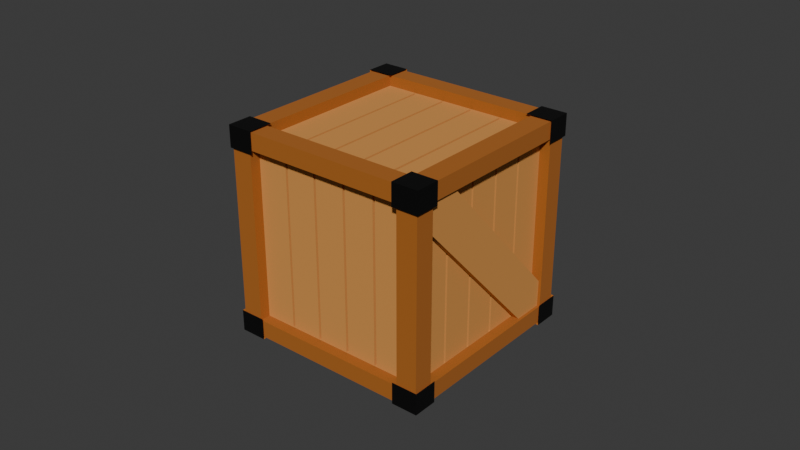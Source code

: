 # Source: CAIXAS.blend  (saved by Blender 4.4.30; exported with 4.5.12 LTS)
import bpy
from mathutils import Matrix  # noqa: F401  (used for matrix-valued properties, if any)

bpy.ops.wm.read_factory_settings(use_empty=True)
scene = bpy.context.scene
scene.name = 'Scene'

# ---- collections
col_bau_de_madeira = bpy.data.collections.new('BAU DE MADEIRA'); scene.collection.children.link(col_bau_de_madeira)

# ---- materials (node trees are filled in below, after node groups)
mat_material_002 = bpy.data.materials.new('Material.002')
mat_material_001 = bpy.data.materials.new('Material.001')
mat_material_005 = bpy.data.materials.new('Material.005')

# ---- material node trees
mat_material_002.use_nodes = True; mat_material_002.node_tree.nodes.clear()
_N = mat_material_002.node_tree.nodes; _L = mat_material_002.node_tree.links
n0 = _N.new('ShaderNodeBsdfPrincipled'); n0.name = 'Principled BSDF'; n0.location = (10, 300)
n0.inputs[0].default_value = (0.6845, 0.2985, 0.06947, 1.0)
n0.inputs[2].default_value = 1.0
n1 = _N.new('ShaderNodeOutputMaterial'); n1.name = 'Material Output'; n1.location = (300, 300)
_L.new(n0.outputs[0], n1.inputs[0])
n1.is_active_output = True
mat_material_001.use_nodes = True; mat_material_001.node_tree.nodes.clear()
_N = mat_material_001.node_tree.nodes; _L = mat_material_001.node_tree.links
n0 = _N.new('ShaderNodeBsdfPrincipled'); n0.name = 'Principled BSDF'; n0.location = (10, 300)
n0.inputs[0].default_value = (0.4188, 0.1291, 0.01521, 1.0)
n0.inputs[2].default_value = 1.0
n1 = _N.new('ShaderNodeOutputMaterial'); n1.name = 'Material Output'; n1.location = (300, 300)
_L.new(n0.outputs[0], n1.inputs[0])
n1.is_active_output = True
mat_material_005.use_nodes = True; mat_material_005.node_tree.nodes.clear()
_N = mat_material_005.node_tree.nodes; _L = mat_material_005.node_tree.links
n0 = _N.new('ShaderNodeBsdfPrincipled'); n0.name = 'Principled BSDF'; n0.location = (10, 300)
n0.inputs[0].default_value = (0.0, 0.0, 0.0, 1.0)
n1 = _N.new('ShaderNodeOutputMaterial'); n1.name = 'Material Output'; n1.location = (300, 300)
_L.new(n0.outputs[0], n1.inputs[0])
n1.is_active_output = True

# ---- world
world_world = bpy.data.worlds.new('World'); scene.world = world_world
world_world.use_nodes = True; world_world.node_tree.nodes.clear()
_N = world_world.node_tree.nodes; _L = world_world.node_tree.links
n0 = _N.new('ShaderNodeOutputWorld'); n0.name = 'World Output'; n0.location = (300, 300)
n1 = _N.new('ShaderNodeBackground'); n1.name = 'Background'; n1.location = (10, 300)
n1.inputs[0].default_value = (0.05088, 0.05088, 0.05088, 1.0)
_L.new(n1.outputs[0], n0.inputs[0])
n0.is_active_output = True
world_world.color = (0.05088, 0.05088, 0.05088)
world_world.sun_shadow_jitter_overblur = 0.0

# ---- meshes
me_cube_006 = bpy.data.meshes.new('Cube.006')
me_cube_006.from_pydata([(-0.8946, 0.01608, -0.8109), (-0.8946, -0.01793, 0.8099), (-0.8946, 0.1451, -0.6793), (-0.8946, -0.1439, -0.667), (-0.8946, -0.1507, 0.6724), (-0.8946, 0.1462, 0.6635), (-0.8946, 0.01608, -0.8109), (-0.8946, -0.01793, 0.8099), (-0.8946, 0.1451, -0.6793), (-0.8946, -0.1439, -0.667), (-0.8946, -0.1507, 0.6724), (-0.8946, 0.1462, 0.6635), (-0.9584, 0.01608, -0.8109), (-0.9584, -0.01793, 0.8099), (-0.9584, 0.1451, -0.6793), (-0.9584, -0.1439, -0.667), (-0.9584, -0.1507, 0.6724), (-0.9584, 0.1462, 0.6635), (0.7955, 0.03623, -0.9869), (-0.7974, 0.03623, -0.9869), (-0.7974, 1.022, 0.03504), (0.7955, 1.022, 0.03504), (-0.7974, -1.022, -0.03483), (0.7955, -1.022, -0.03483), (0.7955, -0.03613, 0.9871), (-0.7974, -0.03613, 0.9871), (-1.001, -0.06447, -0.8963), (-1.001, -0.9214, -0.1254), (-1.001, 0.06456, 0.8965), (-1.001, 0.9215, 0.1256), (0.999, -0.9214, -0.1254), (0.999, -0.06447, -0.8963), (0.999, 0.9215, 0.1256), (0.999, 0.06456, 0.8965), (0.7955, 0.9215, 0.1256), (0.7955, 0.06456, 0.8965), (-0.7974, 0.9215, 0.1256), (-0.7974, 0.06456, 0.8965), (-0.7974, -0.06447, -0.8963), (-0.7974, -0.9214, -0.1254), (0.7955, -0.06447, -0.8963), (0.7955, -0.9214, -0.1254), (-1.001, -0.9395, 0.05079), (-1.001, -0.1187, 0.9014), (-1.001, 0.9396, -0.05058), (-1.001, 0.1188, -0.9012), (0.999, 0.9396, -0.05058), (0.999, 0.1188, -0.9012), (0.999, -0.1187, 0.9014), (0.999, -0.9395, 0.05079), (0.7955, -0.1187, 0.9014), (0.7955, -0.9395, 0.05079), (-0.7974, -0.1187, 0.9014), (-0.7974, -0.9395, 0.05079), (-0.7974, 0.9396, -0.05058), (-0.7974, 0.1188, -0.9012), (0.7955, 0.9396, -0.05058), (0.7955, 0.1188, -0.9012), (0.999, 0.8389, 0.04), (0.999, 0.01814, -0.8106), (0.999, -0.01805, 0.8109), (0.999, -0.8388, -0.03979), (-1.001, -0.01805, 0.8109), (-1.001, -0.8388, -0.03979), (-1.001, 0.8389, 0.04), (-1.001, 0.01814, -0.8106), (0.7955, 0.9215, 0.1256), (0.7955, 0.06456, 0.8965), (-0.7974, 0.9215, 0.1256), (-0.7974, 0.06456, 0.8965), (-0.7974, -0.06447, -0.8963), (-0.7974, -0.9214, -0.1254), (0.7955, -0.06447, -0.8963), (0.7955, -0.9214, -0.1254), (0.7955, -0.1187, 0.9014), (0.7955, -0.9395, 0.05079), (-0.7974, -0.1187, 0.9014), (-0.7974, -0.9395, 0.05079), (-0.7974, 0.9396, -0.05058), (-0.7974, 0.1188, -0.9012), (0.7955, 0.9396, -0.05058), (0.7955, 0.1188, -0.9012), (0.999, 0.8389, 0.04), (0.999, 0.01814, -0.8106), (0.999, -0.01805, 0.8109), (0.999, -0.8388, -0.03979), (-1.001, -0.01805, 0.8109), (-1.001, -0.8388, -0.03979), (-1.001, 0.8389, 0.04), (-1.001, 0.01814, -0.8106), (0.7955, 0.8705, 0.07274), (0.7955, 0.01354, 0.8436), (-0.7974, 0.8705, 0.07274), (-0.7974, 0.01354, 0.8436), (-0.7974, -0.01344, -0.8434), (-0.7974, -0.8704, -0.07253), (0.7955, -0.01344, -0.8434), (0.7955, -0.8704, -0.07253), (0.7955, -0.06398, 0.8522), (0.7955, -0.8847, 0.001525), (-0.7974, -0.06398, 0.8522), (-0.7974, -0.8847, 0.001525), (-0.7974, 0.8848, -0.001316), (-0.7974, 0.06407, -0.852), (0.7955, 0.8848, -0.001316), (0.7955, 0.06407, -0.852), (0.8955, 0.8389, 0.04), (0.8955, 0.01814, -0.8106), (0.8955, -0.01805, 0.8109), (0.8955, -0.8388, -0.03979), (-0.8974, -0.01805, 0.8109), (-0.8974, -0.8388, -0.03979), (-0.8974, 0.8389, 0.04), (-0.8974, 0.01814, -0.8106), (-1.001, -0.9214, -0.1254), (-1.001, -0.1187, 0.9014), (-1.001, 0.9215, 0.1256), (-1.001, 0.1188, -0.9012), (-0.7974, 0.03623, -0.9869), (0.7955, 1.022, 0.03504), (0.999, 0.1188, -0.9012), (0.999, -0.06447, -0.8963), (0.999, 0.06456, 0.8965), (0.999, -0.9395, 0.05079), (0.7955, -1.022, -0.03483), (-0.7974, -0.03613, 0.9871), (0.7955, 0.03623, -0.9869), (-0.7974, 1.022, 0.03504), (-0.7974, -1.022, -0.03483), (0.7955, -0.03613, 0.9871), (0.7955, 0.06456, 0.8965), (-0.7974, 0.06456, 0.8965), (-0.7974, -0.9214, -0.1254), (0.7955, -0.9214, -0.1254), (0.7955, -0.9395, 0.05079), (-0.7974, -0.9395, 0.05079), (-0.7974, 0.1188, -0.9012), (0.7955, 0.1188, -0.9012), (-1.001, -0.06447, -0.8963), (-1.001, 0.06456, 0.8965), (0.999, -0.9214, -0.1254), (0.999, 0.9215, 0.1256), (0.7955, 0.9215, 0.1256), (-0.7974, 0.9215, 0.1256), (-0.7974, -0.06447, -0.8963), (0.7955, -0.06447, -0.8963), (0.999, 0.01814, -0.8106), (0.999, -0.8388, -0.03979), (-1.001, -0.8388, -0.03979), (-1.001, 0.01814, -0.8106), (-1.001, -0.9395, 0.05079), (-1.001, 0.9396, -0.05058), (0.999, 0.9396, -0.05058), (0.999, -0.1187, 0.9014), (0.7955, -0.1187, 0.9014), (-0.7974, -0.1187, 0.9014), (-0.7974, 0.9396, -0.05058), (0.7955, 0.9396, -0.05058), (0.999, 0.8389, 0.04), (0.999, -0.01805, 0.8109), (-1.001, -0.01805, 0.8109), (-1.001, 0.8389, 0.04), (-1.001, -0.9214, -0.1254), (-1.001, -0.1187, 0.9014), (-1.001, 0.1188, -0.9012), (-1.001, 0.9215, 0.1256), (-1.001, 0.1188, -0.9012), (-1.001, 0.9215, 0.1256), (-0.7974, 0.03623, -0.9869), (0.7955, 1.022, 0.03504), (0.999, 0.1188, -0.9012), (-1.001, -0.1187, 0.9014), (0.999, -0.06447, -0.8963), (0.999, 0.06456, 0.8965), (0.999, -0.9395, 0.05079), (-1.001, -0.9214, -0.1254), (0.7955, -1.022, -0.03483), (-0.7974, -0.03613, 0.9871), (0.7955, 0.03623, -0.9869), (-0.7974, 1.022, 0.03504), (-0.7974, -1.022, -0.03483), (0.7955, -0.03613, 0.9871), (0.7955, 0.06456, 0.8965), (-0.7974, 0.06456, 0.8965), (-0.7974, -0.9214, -0.1254), (0.7955, -0.9214, -0.1254), (0.7955, -0.9395, 0.05079), (-0.7974, -0.9395, 0.05079), (-0.7974, 0.1188, -0.9012), (0.7955, 0.1188, -0.9012), (-1.001, -0.06447, -0.8963), (-1.001, 0.06456, 0.8965), (0.999, -0.9214, -0.1254), (0.999, 0.9215, 0.1256), (0.7955, 0.9215, 0.1256), (-0.7974, 0.9215, 0.1256), (-0.7974, -0.06447, -0.8963), (0.7955, -0.06447, -0.8963), (0.999, 0.01814, -0.8106), (0.999, -0.8388, -0.03979), (-1.001, -0.8388, -0.03979), (-1.001, 0.01814, -0.8106), (-1.001, -0.9395, 0.05079), (-1.001, 0.9396, -0.05058), (0.999, 0.9396, -0.05058), (0.999, -0.1187, 0.9014), (0.7955, -0.1187, 0.9014), (-0.7974, -0.1187, 0.9014), (-0.7974, 0.9396, -0.05058), (0.7955, 0.9396, -0.05058), (0.999, 0.8389, 0.04), (0.999, -0.01805, 0.8109), (-1.001, -0.01805, 0.8109), (-1.001, 0.8389, 0.04), (-1.001, -0.9214, -0.1254), (-1.019, 0.03779, -1.002), (-1.001, -0.1187, 0.9014), (-1.019, 0.1419, -0.8942), (-1.001, 0.9215, 0.1256), (-1.019, 1.038, 0.03461), (-1.001, 0.1188, -0.9012), (-1.019, 0.9112, 0.1487), (-0.7974, 0.03623, -0.9869), (0.7955, 1.022, 0.03504), (-1.019, -0.0377, 1.002), (0.999, 0.1188, -0.9012), (-1.019, -0.1418, 0.8944), (0.999, -0.06447, -0.8963), (0.999, 0.06456, 0.8965), (-1.019, -1.038, -0.0344), (0.999, -0.9395, 0.05079), (-1.019, -0.9111, -0.1485), (0.7955, -1.022, -0.03483), (-0.7974, -0.03613, 0.9871), (0.7955, 0.03623, -0.9869), (-0.7974, 1.022, 0.03504), (-0.7974, -1.022, -0.03483), (0.7955, -0.03613, 0.9871), (0.7955, 0.06456, 0.8965), (-0.7974, 0.06456, 0.8965), (-0.7974, -0.9214, -0.1254), (0.7955, -0.9214, -0.1254), (0.7955, -0.9395, 0.05079), (-0.7974, -0.9395, 0.05079), (-0.7974, 0.1188, -0.9012), (0.7955, 0.1188, -0.9012), (-1.001, -0.06447, -0.8963), (-1.001, 0.06456, 0.8965), (0.999, -0.9214, -0.1254), (0.999, 0.9215, 0.1256), (0.7955, 0.9215, 0.1256), (-0.7974, 0.9215, 0.1256), (-0.7974, -0.06447, -0.8963), (0.7955, -0.06447, -0.8963), (0.999, 0.01814, -0.8106), (0.999, -0.8388, -0.03979), (-1.001, -0.8388, -0.03979), (-1.001, 0.01814, -0.8106), (-1.001, -0.9395, 0.05079), (-1.001, 0.9396, -0.05058), (0.999, 0.9396, -0.05058), (0.999, -0.1187, 0.9014), (0.7955, -0.1187, 0.9014), (-0.7974, -0.1187, 0.9014), (-0.7974, 0.9396, -0.05058), (0.7955, 0.9396, -0.05058), (0.999, 0.8389, 0.04), (0.999, -0.01805, 0.8109), (-1.001, -0.01805, 0.8109), (-1.001, 0.8389, 0.04), (-0.7974, 0.03623, -0.9869), (0.7955, 1.022, 0.03504), (0.999, 0.1188, -0.9012), (0.999, -0.06447, -0.8963), (0.999, 0.06456, 0.8965), (0.999, -0.9395, 0.05079), (0.7955, -1.022, -0.03483), (-0.7974, -0.03613, 0.9871), (0.7955, 0.03623, -0.9869), (-0.7974, 1.022, 0.03504), (-0.7974, -1.022, -0.03483), (0.7955, -0.03613, 0.9871), (0.7955, 0.06456, 0.8965), (-0.7974, 0.06456, 0.8965), (-0.7974, -0.9214, -0.1254), (0.7955, -0.9214, -0.1254), (0.7955, -0.9395, 0.05079), (-0.7974, -0.9395, 0.05079), (-0.7974, 0.1188, -0.9012), (0.7955, 0.1188, -0.9012), (-1.001, -0.06447, -0.8963), (-1.001, 0.06456, 0.8965), (0.999, -0.9214, -0.1254), (0.999, 0.9215, 0.1256), (0.7955, 0.9215, 0.1256), (-0.7974, 0.9215, 0.1256), (-0.7974, -0.06447, -0.8963), (0.7955, -0.06447, -0.8963), (0.999, 0.01814, -0.8106), (0.999, -0.8388, -0.03979), (-1.001, -0.8388, -0.03979), (-1.001, 0.01814, -0.8106), (-1.001, -0.9395, 0.05079), (-1.001, 0.9396, -0.05058), (0.999, 0.9396, -0.05058), (0.999, -0.1187, 0.9014), (0.7955, -0.1187, 0.9014), (-0.7974, -0.1187, 0.9014), (-0.7974, 0.9396, -0.05058), (0.7955, 0.9396, -0.05058), (0.999, 0.8389, 0.04), (0.999, -0.01805, 0.8109), (-1.001, -0.01805, 0.8109), (-1.001, 0.8389, 0.04), (-0.7621, 0.03779, -1.002), (0.7602, 1.038, 0.03461), (1.017, 1.038, 0.03461), (1.017, 0.1419, -0.8942), (1.017, 0.03779, -1.002), (1.017, -0.08908, -0.888), (1.017, 0.08918, 0.8882), (1.017, -0.0377, 1.002), (1.017, -0.9339, 0.07348), (1.017, -1.038, -0.0344), (0.7602, -1.038, -0.0344), (-0.7621, -0.0377, 1.002), (0.7602, 0.03779, -1.002), (-0.7621, 1.038, 0.03461), (-0.7621, -1.038, -0.0344), (0.7602, -0.0377, 1.002), (0.7602, 0.08918, 0.8882), (-0.7621, 0.08918, 0.8882), (-0.7621, -0.9111, -0.1485), (0.7602, -0.9111, -0.1485), (0.7602, -0.9339, 0.07348), (-0.7621, -0.9339, 0.07348), (-0.7621, 0.1419, -0.8942), (0.7602, 0.1419, -0.8942), (-1.019, -0.08908, -0.888), (-1.019, 0.08918, 0.8882), (1.017, -0.9111, -0.1485), (1.017, 0.9112, 0.1487), (0.7602, 0.9112, 0.1487), (-0.7621, 0.9112, 0.1487), (-0.7621, -0.08908, -0.888), (0.7602, -0.08908, -0.888), (1.017, 0.01501, -0.7801), (1.017, -0.807, -0.04065), (-1.019, -0.807, -0.04065), (-1.019, 0.01501, -0.7801), (-1.019, -0.9339, 0.07348), (-1.019, 0.934, -0.07327), (1.017, 0.934, -0.07327), (1.017, -0.1418, 0.8944), (0.7602, -0.1418, 0.8944), (-0.7621, -0.1418, 0.8944), (-0.7621, 0.934, -0.07327), (0.7602, 0.934, -0.07327), (1.017, 0.8071, 0.04086), (1.017, -0.01492, 0.7803), (-1.019, -0.01492, 0.7803), (-1.019, 0.8071, 0.04086), (0.7955, 0.8705, 0.07274), (0.7955, 0.01354, 0.8436), (-0.7974, 0.8705, 0.07274), (-0.7974, 0.01354, 0.8436), (-0.7974, -0.01344, -0.8434), (-0.7974, -0.8704, -0.07253), (0.7955, -0.01344, -0.8434), (0.7955, -0.8704, -0.07253), (0.7955, -0.06398, 0.8522), (0.7955, -0.8847, 0.001525), (-0.7974, -0.06398, 0.8522), (-0.7974, -0.8847, 0.001525), (-0.7974, 0.8848, -0.001316), (-0.7974, 0.06407, -0.852), (0.7955, 0.8848, -0.001316), (0.7955, 0.06407, -0.852), (0.8955, 0.8389, 0.04), (0.8955, 0.01814, -0.8106), (0.8955, -0.01805, 0.8109), (0.8955, -0.8388, -0.03979), (-0.8974, -0.01805, 0.8109), (-0.8974, -0.8388, -0.03979), (-0.8974, 0.8389, 0.04), (-0.8974, 0.01814, -0.8106), (-0.4908, 0.8705, 0.07274), (-0.4669, 0.8705, 0.07274), (-0.1722, 0.8705, 0.07274), (-0.1483, 0.8705, 0.07274), (0.1464, 0.8705, 0.07274), (0.1703, 0.8705, 0.07274), (0.465, 0.8705, 0.07274), (0.4888, 0.8705, 0.07274), (-0.4669, 0.01354, 0.8436), (-0.4908, 0.01354, 0.8436), (-0.1483, 0.01354, 0.8436), (-0.1722, 0.01354, 0.8436), (0.1703, 0.01354, 0.8436), (0.1464, 0.01354, 0.8436), (0.4888, 0.01354, 0.8436), (0.465, 0.01354, 0.8436), (0.4888, -0.8847, 0.001525), (0.465, -0.8847, 0.001525), (0.1703, -0.8847, 0.001525), (0.1464, -0.8847, 0.001525), (-0.1483, -0.8847, 0.001525), (-0.1722, -0.8847, 0.001525), (-0.4669, -0.8847, 0.001525), (-0.4908, -0.8847, 0.001525), (0.465, -0.06398, 0.8522), (0.4888, -0.06398, 0.8522), (0.1464, -0.06398, 0.8522), (0.1703, -0.06398, 0.8522), (-0.1722, -0.06398, 0.8522), (-0.1483, -0.06398, 0.8522), (-0.4908, -0.06398, 0.8522), (-0.4669, -0.06398, 0.8522), (0.8955, -0.1469, -0.6622), (0.8955, -0.1596, -0.6508), (0.8955, -0.3183, -0.508), (0.8955, -0.3309, -0.4966), (0.8955, -0.4897, -0.3538), (0.8955, -0.5023, -0.3424), (0.8955, -0.6611, -0.1996), (0.8955, -0.6737, -0.1883), (0.8955, 0.6612, 0.1999), (0.8955, 0.6738, 0.1885), (0.8955, 0.4898, 0.354), (0.8955, 0.5024, 0.3427), (0.8955, 0.3184, 0.5082), (0.8955, 0.331, 0.4968), (0.8955, 0.147, 0.6624), (0.8955, 0.1597, 0.651), (-0.4908, 0.06407, -0.852), (-0.4669, 0.06407, -0.852), (-0.1722, 0.06407, -0.852), (-0.1483, 0.06407, -0.852), (0.1464, 0.06407, -0.852), (0.1703, 0.06407, -0.852), (0.465, 0.06407, -0.852), (0.4888, 0.06407, -0.852), (-0.4669, 0.8848, -0.001316), (-0.4908, 0.8848, -0.001316), (-0.1483, 0.8848, -0.001316), (-0.1722, 0.8848, -0.001316), (0.1703, 0.8848, -0.001316), (0.1464, 0.8848, -0.001316), (0.4888, 0.8848, -0.001316), (0.465, 0.8848, -0.001316), (-0.8974, -0.6737, -0.1883), (-0.8974, -0.6611, -0.1996), (-0.8974, -0.5023, -0.3424), (-0.8974, -0.4897, -0.3538), (-0.8974, -0.3309, -0.4966), (-0.8974, -0.3183, -0.508), (-0.8974, -0.1596, -0.6508), (-0.8974, -0.1469, -0.6622), (-0.8974, 0.1597, 0.651), (-0.8974, 0.147, 0.6624), (-0.8974, 0.331, 0.4968), (-0.8974, 0.3184, 0.5082), (-0.8974, 0.5024, 0.3427), (-0.8974, 0.4898, 0.354), (-0.8974, 0.6738, 0.1885), (-0.8974, 0.6612, 0.1999), (0.4888, -0.01344, -0.8434), (0.465, -0.01344, -0.8434), (0.1703, -0.01344, -0.8434), (0.1464, -0.01344, -0.8434), (-0.1483, -0.01344, -0.8434), (-0.1722, -0.01344, -0.8434), (-0.4669, -0.01344, -0.8434), (-0.4908, -0.01344, -0.8434), (0.465, -0.8704, -0.07253), (0.4888, -0.8704, -0.07253), (0.1464, -0.8704, -0.07253), (0.1703, -0.8704, -0.07253), (-0.1722, -0.8704, -0.07253), (-0.1483, -0.8704, -0.07253), (-0.4908, -0.8704, -0.07253), (-0.4669, -0.8704, -0.07253), (0.4888, 0.8527, 0.05436), (0.465, 0.8527, 0.05436), (0.465, -0.004192, 0.8252), (0.4888, -0.004192, 0.8252), (0.1703, 0.8527, 0.05436), (0.1464, 0.8527, 0.05436), (0.1464, -0.004192, 0.8252), (0.1703, -0.004192, 0.8252), (-0.1483, 0.8527, 0.05436), (-0.1722, 0.8527, 0.05436), (-0.1722, -0.004192, 0.8252), (-0.1483, -0.004192, 0.8252), (-0.4669, 0.8527, 0.05436), (-0.4908, 0.8527, 0.05436), (-0.4908, -0.004192, 0.8252), (-0.4669, -0.004192, 0.8252), (0.4888, -0.04495, 0.8351), (0.465, -0.04495, 0.8351), (0.465, -0.8657, -0.0156), (0.4888, -0.8657, -0.0156), (0.1703, -0.04495, 0.8351), (0.1464, -0.04495, 0.8351), (0.1464, -0.8657, -0.0156), (0.1703, -0.8657, -0.0156), (-0.1483, -0.04495, 0.8351), (-0.1722, -0.04495, 0.8351), (-0.1722, -0.8657, -0.0156), (-0.1483, -0.8657, -0.0156), (-0.4669, -0.04495, 0.8351), (-0.4908, -0.04495, 0.8351), (-0.4908, -0.8657, -0.0156), (-0.4669, -0.8657, -0.0156), (0.8596, 0.6738, 0.1885), (0.8596, 0.6612, 0.1999), (0.8596, -0.1596, -0.6508), (0.8596, -0.1469, -0.6622), (0.8596, 0.5024, 0.3427), (0.8596, 0.4898, 0.354), (0.8596, -0.3309, -0.4966), (0.8596, -0.3183, -0.508), (0.8596, 0.331, 0.4968), (0.8596, 0.3184, 0.5082), (0.8596, -0.5023, -0.3424), (0.8596, -0.4897, -0.3538), (0.8596, 0.1597, 0.651), (0.8596, 0.147, 0.6624), (0.8596, -0.6737, -0.1883), (0.8596, -0.6611, -0.1996), (-0.4908, 0.8658, 0.0158), (-0.4669, 0.8658, 0.0158), (-0.4669, 0.04504, -0.8348), (-0.4908, 0.04504, -0.8348), (-0.1722, 0.8658, 0.0158), (-0.1483, 0.8658, 0.0158), (-0.1483, 0.04504, -0.8348), (-0.1722, 0.04504, -0.8348), (0.1464, 0.8658, 0.0158), (0.1703, 0.8658, 0.0158), (0.1703, 0.04504, -0.8348), (0.1464, 0.04504, -0.8348), (0.465, 0.8658, 0.0158), (0.4888, 0.8658, 0.0158), (0.4888, 0.04504, -0.8348), (0.465, 0.04504, -0.8348), (-0.8615, 0.147, 0.6624), (-0.8615, 0.1597, 0.651), (-0.8615, -0.6611, -0.1996), (-0.8615, -0.6737, -0.1883), (-0.8615, 0.3184, 0.5082), (-0.8615, 0.331, 0.4968), (-0.8615, -0.4897, -0.3538), (-0.8615, -0.5023, -0.3424), (-0.8615, 0.4898, 0.354), (-0.8615, 0.5024, 0.3427), (-0.8615, -0.3183, -0.508), (-0.8615, -0.3309, -0.4966), (-0.8615, 0.6612, 0.1999), (-0.8615, 0.6738, 0.1885), (-0.8615, -0.1469, -0.6622), (-0.8615, -0.1596, -0.6508), (-0.4908, 0.004286, -0.825), (-0.4669, 0.004286, -0.825), (-0.4669, -0.8526, -0.05415), (-0.4908, -0.8526, -0.05415), (-0.1722, 0.004286, -0.825), (-0.1483, 0.004286, -0.825), (-0.1483, -0.8526, -0.05415), (-0.1722, -0.8526, -0.05415), (0.1464, 0.004286, -0.825), (0.1703, 0.004286, -0.825), (0.1703, -0.8526, -0.05415), (0.1464, -0.8526, -0.05415), (0.465, 0.004286, -0.825), (0.4888, 0.004286, -0.825), (0.4888, -0.8526, -0.05415), (0.465, -0.8526, -0.05415), (0.4888, 0.8527, 0.05436), (0.465, 0.8527, 0.05436), (0.465, -0.004192, 0.8252), (0.4888, -0.004192, 0.8252), (0.1703, 0.8527, 0.05436), (0.1464, 0.8527, 0.05436), (0.1464, -0.004192, 0.8252), (0.1703, -0.004192, 0.8252), (-0.1483, 0.8527, 0.05436), (-0.1722, 0.8527, 0.05436), (-0.1722, -0.004192, 0.8252), (-0.1483, -0.004192, 0.8252), (-0.4669, 0.8527, 0.05436), (-0.4908, 0.8527, 0.05436), (-0.4908, -0.004192, 0.8252), (-0.4669, -0.004192, 0.8252), (0.4888, -0.04495, 0.8351), (0.465, -0.04495, 0.8351), (0.465, -0.8657, -0.0156), (0.4888, -0.8657, -0.0156), (0.1703, -0.04495, 0.8351), (0.1464, -0.04495, 0.8351), (0.1464, -0.8657, -0.0156), (0.1703, -0.8657, -0.0156), (-0.1483, -0.04495, 0.8351), (-0.1722, -0.04495, 0.8351), (-0.1722, -0.8657, -0.0156), (-0.1483, -0.8657, -0.0156), (-0.4669, -0.04495, 0.8351), (-0.4908, -0.04495, 0.8351), (-0.4908, -0.8657, -0.0156), (-0.4669, -0.8657, -0.0156), (0.8596, 0.6738, 0.1885), (0.8596, 0.6612, 0.1999), (0.8596, -0.1596, -0.6508), (0.8596, -0.1469, -0.6622), (0.8596, 0.5024, 0.3427), (0.8596, 0.4898, 0.354), (0.8596, -0.3309, -0.4966), (0.8596, -0.3183, -0.508), (0.8596, 0.331, 0.4968), (0.8596, 0.3184, 0.5082), (0.8596, -0.5023, -0.3424), (0.8596, -0.4897, -0.3538), (0.8596, 0.1597, 0.651), (0.8596, 0.147, 0.6624), (0.8596, -0.6737, -0.1883), (0.8596, -0.6611, -0.1996), (-0.4908, 0.8658, 0.0158), (-0.4669, 0.8658, 0.0158), (-0.4669, 0.04504, -0.8348), (-0.4908, 0.04504, -0.8348), (-0.1722, 0.8658, 0.0158), (-0.1483, 0.8658, 0.0158), (-0.1483, 0.04504, -0.8348), (-0.1722, 0.04504, -0.8348), (0.1464, 0.8658, 0.0158), (0.1703, 0.8658, 0.0158), (0.1703, 0.04504, -0.8348), (0.1464, 0.04504, -0.8348), (0.465, 0.8658, 0.0158), (0.4888, 0.8658, 0.0158), (0.4888, 0.04504, -0.8348), (0.465, 0.04504, -0.8348), (-0.8615, 0.147, 0.6624), (-0.8615, 0.1597, 0.651), (-0.8615, -0.6611, -0.1996), (-0.8615, -0.6737, -0.1883), (-0.8615, 0.3184, 0.5082), (-0.8615, 0.331, 0.4968), (-0.8615, -0.4897, -0.3538), (-0.8615, -0.5023, -0.3424), (-0.8615, 0.4898, 0.354), (-0.8615, 0.5024, 0.3427), (-0.8615, -0.3183, -0.508), (-0.8615, -0.3309, -0.4966), (-0.8615, 0.6612, 0.1999), (-0.8615, 0.6738, 0.1885), (-0.8615, -0.1469, -0.6622), (-0.8615, -0.1596, -0.6508), (-0.4908, 0.004286, -0.825), (-0.4669, 0.004286, -0.825), (-0.4669, -0.8526, -0.05415), (-0.4908, -0.8526, -0.05415), (-0.1722, 0.004286, -0.825), (-0.1483, 0.004286, -0.825), (-0.1483, -0.8526, -0.05415), (-0.1722, -0.8526, -0.05415), (0.1464, 0.004286, -0.825), (0.1703, 0.004286, -0.825), (0.1703, -0.8526, -0.05415), (0.1464, -0.8526, -0.05415), (0.465, 0.004286, -0.825), (0.4888, 0.004286, -0.825), (0.4888, -0.8526, -0.05415), (0.465, -0.8526, -0.05415), (0.9718, 0.01608, -0.8109), (0.9718, -0.01793, 0.8099), (0.9718, 0.1451, -0.6793), (0.9718, -0.1439, -0.667), (0.9718, -0.1507, 0.6724), (0.9718, 0.1462, 0.6635), (0.9718, 0.01608, -0.8109), (0.9718, -0.01793, 0.8099), (0.9718, 0.1451, -0.6793), (0.9718, -0.1439, -0.667), (0.9718, -0.1507, 0.6724), (0.9718, 0.1462, 0.6635), (0.9081, 0.01608, -0.8109), (0.9081, -0.01793, 0.8099), (0.9081, 0.1451, -0.6793), (0.9081, -0.1439, -0.667), (0.9081, -0.1507, 0.6724), (0.9081, 0.1462, 0.6635)], [], [(5, 1, 4), (0, 2, 3), (2, 5, 4, 3), (4, 1, 7, 10), (1, 5, 11, 7), (0, 3, 9, 6), (5, 2, 8, 11), (3, 4, 10, 9), (2, 0, 6, 8), (7, 11, 17, 13), (6, 9, 15, 12), (8, 6, 12, 14), (10, 7, 13, 16), (9, 10, 16, 15), (11, 8, 14, 17), (14, 12, 15, 16, 13, 17), (51, 23, 124, 134), (58, 46, 152, 158), (57, 47, 120, 137), (34, 32, 141, 142), (23, 41, 133, 124), (47, 59, 146, 120), (21, 34, 142, 119), (35, 37, 25, 24), (48, 60, 159, 153), (39, 41, 23, 22), (32, 58, 158, 141), (50, 24, 25, 52), (39, 22, 128, 132), (54, 20, 21, 56), (19, 18, 40, 38), (62, 64, 88, 86), (61, 49, 123, 147), (26, 38, 39, 27), (21, 20, 36, 34), (57, 55, 79, 81), (25, 37, 131, 125), (32, 34, 35, 33), (43, 52, 155, 115), (36, 29, 28, 37), (56, 21, 119, 157), (40, 31, 30, 41), (27, 39, 132, 114), (58, 32, 33, 60), (35, 24, 129, 130), (62, 28, 29, 64), (27, 63, 65, 26), (59, 58, 82, 83), (62, 43, 115, 160), (42, 43, 62, 63), (31, 59, 61, 30), (65, 63, 87, 89), (53, 42, 150, 135), (47, 46, 58, 59), (19, 55, 57, 18), (51, 50, 74, 75), (38, 26, 138, 144), (45, 44, 54, 55), (23, 51, 53, 22), (36, 37, 69, 68), (42, 63, 148, 150), (49, 48, 50, 51), (26, 65, 149, 138), (53, 52, 43, 42), (50, 48, 153, 154), (61, 60, 48, 49), (20, 54, 156, 127), (57, 56, 46, 47), (63, 27, 114, 148), (65, 64, 44, 45), (87, 86, 110, 111), (78, 80, 104, 102), (66, 68, 92, 90), (84, 85, 109, 108), (81, 79, 103, 105), (73, 71, 95, 97), (34, 36, 68, 66), (39, 38, 70, 71), (54, 56, 80, 78), (52, 53, 77, 76), (37, 35, 67, 69), (60, 61, 85, 84), (40, 41, 73, 72), (55, 54, 78, 79), (61, 59, 83, 85), (63, 62, 86, 87), (38, 40, 72, 70), (53, 51, 75, 77), (35, 34, 66, 67), (58, 60, 84, 82), (41, 39, 71, 73), (50, 52, 76, 74), (56, 57, 81, 80), (64, 65, 89, 88), (69, 67, 91, 93), (77, 75, 99, 101), (67, 66, 90, 91), (88, 89, 113, 112), (75, 74, 98, 99), (74, 76, 100, 98), (68, 69, 93, 92), (89, 87, 111, 113), (76, 77, 101, 100), (71, 70, 94, 95), (86, 88, 112, 110), (79, 78, 102, 103), (72, 73, 97, 96), (85, 83, 107, 109), (80, 81, 105, 104), (70, 72, 96, 94), (82, 84, 108, 106), (83, 82, 106, 107), (159, 122, 173, 211), (147, 123, 174, 199), (133, 140, 192, 185), (141, 158, 210, 193), (115, 155, 207, 163), (121, 145, 197, 172), (157, 119, 169, 209), (135, 150, 202, 187), (131, 139, 191, 183), (127, 156, 208, 179), (126, 137, 189, 178), (154, 153, 205, 206), (116, 143, 195, 165), (155, 125, 177, 207), (136, 118, 168, 188), (123, 134, 186, 174), (122, 130, 182, 173), (129, 154, 206, 181), (128, 135, 187, 180), (156, 151, 203, 208), (142, 141, 193, 194), (134, 124, 176, 186), (117, 136, 188, 166), (114, 132, 184, 162), (33, 35, 130, 122), (60, 33, 122, 159), (46, 56, 157, 152), (36, 20, 127, 143), (22, 53, 135, 128), (29, 36, 143, 116), (65, 45, 117, 149), (55, 19, 118, 136), (37, 28, 139, 131), (28, 62, 160, 139), (44, 64, 161, 151), (19, 38, 144, 118), (45, 55, 136, 117), (18, 57, 137, 126), (31, 40, 145, 121), (24, 50, 154, 129), (54, 44, 151, 156), (41, 30, 140, 133), (64, 29, 116, 161), (40, 18, 126, 145), (59, 31, 121, 146), (52, 25, 125, 155), (30, 61, 147, 140), (49, 51, 134, 123), (166, 188, 244, 220), (162, 184, 240, 214), (176, 185, 241, 232), (210, 204, 260, 266), (196, 190, 246, 252), (184, 180, 236, 240), (170, 198, 254, 225), (197, 178, 234, 253), (203, 213, 269, 259), (177, 183, 239, 233), (212, 163, 216, 268), (168, 196, 252, 222), (201, 166, 220, 257), (190, 201, 257, 246), (182, 181, 237, 238), (202, 200, 256, 258), (195, 179, 235, 251), (204, 209, 265, 260), (200, 162, 214, 256), (213, 165, 218, 269), (169, 194, 250, 223), (189, 170, 225, 245), (192, 199, 255, 248), (191, 212, 268, 247), (146, 121, 172, 198), (153, 159, 211, 205), (139, 160, 212, 191), (140, 147, 199, 192), (137, 120, 170, 189), (119, 142, 194, 169), (161, 116, 165, 213), (148, 114, 162, 200), (152, 157, 209, 204), (143, 127, 179, 195), (150, 148, 200, 202), (130, 129, 181, 182), (138, 149, 201, 190), (149, 117, 166, 201), (118, 144, 196, 168), (160, 115, 163, 212), (125, 131, 183, 177), (151, 161, 213, 203), (145, 126, 178, 197), (120, 146, 198, 170), (132, 128, 180, 184), (144, 138, 190, 196), (158, 152, 204, 210), (124, 133, 185, 176), (225, 254, 298, 272), (253, 234, 278, 297), (259, 269, 313, 303), (233, 239, 283, 277), (268, 216, 171, 312), (222, 252, 296, 270), (257, 220, 164, 301), (246, 257, 301, 290), (238, 237, 281, 282), (258, 256, 300, 302), (251, 235, 279, 295), (260, 265, 309, 304), (256, 214, 175, 300), (269, 218, 167, 313), (223, 250, 294, 271), (245, 225, 272, 289), (248, 255, 299, 292), (247, 268, 312, 291), (261, 267, 311, 305), (254, 227, 273, 298), (267, 228, 274, 311), (255, 230, 275, 299), (241, 248, 292, 285), (249, 266, 310, 293), (186, 176, 232, 242), (194, 193, 249, 250), (208, 203, 259, 264), (180, 187, 243, 236), (181, 206, 262, 237), (173, 182, 238, 228), (174, 186, 242, 230), (188, 168, 222, 244), (207, 177, 233, 263), (165, 195, 251, 218), (206, 205, 261, 262), (178, 189, 245, 234), (179, 208, 264, 235), (183, 191, 247, 239), (187, 202, 258, 243), (209, 169, 223, 265), (172, 197, 253, 227), (163, 207, 263, 216), (193, 210, 266, 249), (185, 192, 248, 241), (199, 174, 230, 255), (211, 173, 228, 267), (198, 172, 227, 254), (205, 211, 267, 261), (282, 281, 329, 330), (302, 300, 348, 350), (295, 279, 327, 343), (304, 309, 357, 352), (300, 175, 231, 348), (313, 167, 221, 361), (271, 294, 342, 315), (289, 272, 317, 337), (292, 299, 347, 340), (291, 312, 360, 339), (305, 311, 359, 353), (298, 273, 319, 346), (311, 274, 320, 359), (299, 275, 322, 347), (285, 292, 340, 333), (293, 310, 358, 341), (171, 307, 355, 226), (273, 297, 345, 319), (309, 271, 315, 357), (287, 302, 350, 335), (283, 291, 339, 331), (279, 308, 356, 327), (278, 289, 337, 326), (306, 305, 353, 354), (240, 236, 280, 284), (252, 246, 290, 296), (266, 260, 304, 310), (232, 241, 285, 276), (214, 240, 284, 175), (220, 244, 288, 164), (242, 232, 276, 286), (250, 249, 293, 294), (264, 259, 303, 308), (236, 243, 287, 280), (237, 262, 306, 281), (228, 238, 282, 274), (230, 242, 286, 275), (244, 222, 270, 288), (263, 233, 277, 307), (218, 251, 295, 167), (262, 261, 305, 306), (234, 245, 289, 278), (235, 264, 308, 279), (239, 247, 291, 283), (243, 258, 302, 287), (265, 223, 271, 309), (227, 253, 297, 273), (216, 263, 307, 171), (361, 221, 219, 351), (357, 315, 316, 352), (359, 320, 321, 353), (355, 325, 224, 226), (333, 340, 323, 324), (331, 339, 224, 325), (320, 330, 329, 321), (231, 332, 328, 229), (353, 321, 329, 354), (351, 219, 327, 356), (215, 314, 344, 338), (316, 315, 342, 341), (327, 219, 221, 343), (326, 318, 319, 345), (352, 316, 341, 358), (226, 224, 339, 360), (229, 350, 348, 231), (318, 317, 346, 319), (215, 217, 336, 314), (323, 322, 334, 324), (328, 335, 350, 229), (340, 347, 322, 323), (326, 337, 317, 318), (338, 349, 217, 215), (290, 301, 349, 338), (301, 164, 217, 349), (270, 296, 344, 314), (312, 171, 226, 360), (277, 283, 331, 325), (303, 313, 361, 351), (297, 278, 326, 345), (272, 298, 346, 317), (284, 280, 328, 332), (296, 290, 338, 344), (310, 304, 352, 358), (276, 285, 333, 324), (175, 284, 332, 231), (164, 288, 336, 217), (286, 276, 324, 334), (294, 293, 341, 342), (308, 303, 351, 356), (280, 287, 335, 328), (281, 306, 354, 329), (274, 282, 330, 320), (275, 286, 334, 322), (288, 270, 314, 336), (307, 277, 325, 355), (167, 295, 343, 221), (468, 467, 474, 477), (388, 387, 394, 397), (466, 368, 369, 475), (375, 374, 443, 434), (383, 382, 459, 450), (379, 378, 427, 418), (371, 370, 411, 402), (362, 393, 400, 363), (392, 391, 398, 401), (390, 389, 396, 399), (403, 410, 413, 404), (405, 412, 415, 406), (407, 414, 417, 408), (409, 416, 372, 373), (419, 426, 429, 420), (421, 428, 431, 422), (423, 430, 433, 424), (425, 432, 380, 381), (435, 442, 445, 436), (437, 444, 447, 438), (439, 446, 449, 440), (441, 448, 376, 377), (451, 458, 461, 452), (453, 460, 463, 454), (455, 462, 465, 456), (457, 464, 384, 385), (366, 473, 480, 367), (472, 471, 478, 481), (470, 469, 476, 479), (424, 433, 526, 529), (462, 455, 556, 555), (413, 412, 503, 502), (425, 424, 529, 528), (463, 462, 555, 554), (402, 411, 498, 501), (432, 425, 528, 527), (452, 461, 550, 553), (403, 402, 501, 500), (433, 432, 527, 526), (453, 452, 553, 552), (410, 403, 500, 499), (422, 431, 522, 525), (460, 453, 552, 551), (474, 467, 574, 577), (411, 410, 499, 498), (423, 422, 525, 524), (461, 460, 551, 550), (475, 474, 577, 576), (394, 387, 494, 497), (430, 423, 524, 523), (450, 459, 546, 549), (466, 475, 576, 575), (395, 394, 497, 496), (386, 364, 365, 395), (535, 536, 632, 631), (561, 558, 654, 657), (482, 483, 579, 578), (508, 509, 605, 604), (534, 535, 631, 630), (560, 561, 657, 656), (507, 508, 604, 603), (533, 530, 626, 629), (559, 560, 656, 655), (506, 507, 603, 602), (532, 533, 629, 628), (558, 559, 655, 654), (505, 502, 598, 601), (531, 532, 628, 627), (557, 554, 650, 653), (504, 505, 601, 600), (530, 531, 627, 626), (556, 557, 653, 652), (503, 504, 600, 599), (529, 526, 622, 625), (555, 556, 652, 651), (502, 503, 599, 598), (528, 529, 625, 624), (554, 555, 651, 650), (412, 405, 504, 503), (455, 454, 557, 556), (443, 442, 531, 530), (405, 404, 505, 504), (454, 463, 554, 557), (442, 435, 532, 531), (404, 413, 502, 505), (465, 464, 559, 558), (435, 434, 533, 532), (415, 414, 507, 506), (464, 457, 560, 559), (434, 443, 530, 533), (414, 407, 508, 507), (457, 456, 561, 560), (445, 444, 535, 534), (407, 406, 509, 508), (393, 392, 483, 482), (456, 465, 558, 561), (444, 437, 536, 535), (406, 415, 506, 509), (392, 401, 484, 483), (473, 472, 563, 562), (437, 436, 537, 536), (417, 416, 511, 510), (401, 400, 485, 484), (472, 481, 564, 563), (436, 445, 534, 537), (416, 409, 512, 511), (400, 393, 482, 485), (481, 480, 565, 564), (447, 446, 539, 538), (409, 408, 513, 512), (391, 390, 487, 486), (480, 473, 562, 565), (446, 439, 540, 539), (408, 417, 510, 513), (390, 399, 488, 487), (471, 470, 567, 566), (439, 438, 541, 540), (427, 426, 515, 514), (399, 398, 489, 488), (470, 479, 568, 567), (438, 447, 538, 541), (426, 419, 516, 515), (398, 391, 486, 489), (479, 478, 569, 568), (449, 448, 543, 542), (419, 418, 517, 516), (389, 388, 491, 490), (478, 471, 566, 569), (448, 441, 544, 543), (418, 427, 514, 517), (388, 397, 492, 491), (469, 468, 571, 570), (441, 440, 545, 544), (429, 428, 519, 518), (397, 396, 493, 492), (468, 477, 572, 571), (440, 449, 542, 545), (428, 421, 520, 519), (396, 389, 490, 493), (477, 476, 573, 572), (459, 458, 547, 546), (421, 420, 521, 520), (387, 386, 495, 494), (476, 469, 570, 573), (458, 451, 548, 547), (420, 429, 518, 521), (386, 395, 496, 495), (467, 466, 575, 574), (451, 450, 549, 548), (431, 430, 523, 522), (579, 580, 581, 578), (583, 584, 585, 582), (587, 588, 589, 586), (591, 592, 593, 590), (595, 596, 597, 594), (599, 600, 601, 598), (603, 604, 605, 602), (607, 608, 609, 606), (611, 612, 613, 610), (615, 616, 617, 614), (619, 620, 621, 618), (623, 624, 625, 622), (627, 628, 629, 626), (631, 632, 633, 630), (635, 636, 637, 634), (639, 640, 641, 638), (643, 644, 645, 642), (647, 648, 649, 646), (651, 652, 653, 650), (655, 656, 657, 654), (659, 660, 661, 658), (663, 664, 665, 662), (667, 668, 669, 666), (671, 672, 673, 670), (509, 506, 602, 605), (483, 484, 580, 579), (562, 563, 659, 658), (536, 537, 633, 632), (510, 511, 607, 606), (484, 485, 581, 580), (563, 564, 660, 659), (537, 534, 630, 633), (511, 512, 608, 607), (485, 482, 578, 581), (564, 565, 661, 660), (538, 539, 635, 634), (512, 513, 609, 608), (486, 487, 583, 582), (565, 562, 658, 661), (539, 540, 636, 635), (513, 510, 606, 609), (487, 488, 584, 583), (566, 567, 663, 662), (540, 541, 637, 636), (514, 515, 611, 610), (488, 489, 585, 584), (567, 568, 664, 663), (541, 538, 634, 637), (515, 516, 612, 611), (489, 486, 582, 585), (568, 569, 665, 664), (542, 543, 639, 638), (516, 517, 613, 612), (490, 491, 587, 586), (569, 566, 662, 665), (543, 544, 640, 639), (517, 514, 610, 613), (491, 492, 588, 587), (570, 571, 667, 666), (544, 545, 641, 640), (518, 519, 615, 614), (492, 493, 589, 588), (571, 572, 668, 667), (545, 542, 638, 641), (519, 520, 616, 615), (493, 490, 586, 589), (572, 573, 669, 668), (546, 547, 643, 642), (520, 521, 617, 616), (494, 495, 591, 590), (573, 570, 666, 669), (547, 548, 644, 643), (521, 518, 614, 617), (495, 496, 592, 591), (574, 575, 671, 670), (548, 549, 645, 644), (522, 523, 619, 618), (496, 497, 593, 592), (575, 576, 672, 671), (549, 546, 642, 645), (523, 524, 620, 619), (497, 494, 590, 593), (576, 577, 673, 672), (550, 551, 647, 646), (524, 525, 621, 620), (498, 499, 595, 594), (577, 574, 670, 673), (551, 552, 648, 647), (525, 522, 618, 621), (499, 500, 596, 595), (552, 553, 649, 648), (526, 527, 623, 622), (500, 501, 597, 596), (553, 550, 646, 649), (527, 528, 624, 623), (501, 498, 594, 597), (679, 675, 678), (674, 676, 677), (676, 679, 678, 677), (678, 675, 681, 684), (675, 679, 685, 681), (674, 677, 683, 680), (679, 676, 682, 685), (677, 678, 684, 683), (676, 674, 680, 682), (681, 685, 691, 687), (680, 683, 689, 686), (682, 680, 686, 688), (684, 681, 687, 690), (683, 684, 690, 689), (685, 682, 688, 691), (688, 686, 689, 690, 687, 691)])
me_cube_006.polygons.foreach_set('material_index', [0, 0, 0, 0, 0, 0, 0, 0, 0, 0, 0, 0, 0, 0, 0, 0, 1, 1, 1, 1, 1, 1, 1, 1, 1, 1, 1, 1, 1, 1, 1, 1, 1, 1, 1, 1, 1, 1, 1, 1, 1, 1, 1, 1, 1, 1, 1, 1, 1, 1, 1, 1, 1, 1, 1, 1, 1, 1, 1, 1, 1, 1, 1, 1, 1, 1, 1, 1, 1, 1, 1, 1, 1, 1, 1, 1, 1, 1, 1, 1, 1, 1, 1, 1, 1, 1, 1, 1, 1, 1, 1, 1, 1, 1, 1, 1, 1, 1, 1, 1, 1, 1, 1, 1, 1, 1, 1, 1, 1, 1, 1, 1, 1, 1, 1, 1, 1, 1, 1, 1, 1, 1, 1, 1, 1, 1, 1, 1, 1, 1, 1, 1, 1, 1, 1, 1, 1, 1, 1, 1, 1, 1, 1, 1, 1, 1, 1, 1, 1, 1, 1, 1, 1, 1, 1, 1, 1, 1, 1, 1, 1, 1, 1, 1, 1, 1, 1, 1, 1, 1, 1, 1, 1, 1, 1, 1, 1, 1, 1, 1, 1, 1, 1, 1, 1, 1, 1, 1, 1, 1, 1, 1, 1, 1, 1, 1, 1, 1, 1, 1, 1, 1, 1, 1, 1, 1, 1, 1, 1, 1, 1, 1, 1, 1, 1, 1, 1, 1, 1, 1, 1, 1, 1, 1, 1, 1, 1, 1, 1, 1, 1, 1, 1, 1, 1, 1, 1, 1, 1, 1, 1, 1, 1, 1, 1, 1, 1, 1, 1, 1, 1, 1, 1, 1, 1, 1, 1, 1, 1, 1, 1, 1, 1, 1, 1, 1, 1, 1, 1, 1, 1, 1, 1, 1, 1, 1, 1, 1, 1, 1, 1, 1, 1, 1, 1, 1, 1, 1, 1, 1, 1, 1, 1, 1, 1, 1, 1, 1, 1, 1, 1, 1, 1, 1, 2, 2, 2, 2, 2, 2, 2, 2, 2, 2, 2, 2, 2, 2, 2, 2, 2, 2, 2, 2, 2, 2, 2, 2, 1, 1, 1, 1, 1, 1, 1, 1, 1, 1, 1, 1, 1, 1, 1, 1, 1, 1, 1, 1, 1, 1, 1, 1, 0, 0, 0, 0, 0, 0, 0, 0, 0, 0, 0, 0, 0, 0, 0, 0, 0, 0, 0, 0, 0, 0, 0, 0, 0, 0, 0, 0, 0, 0, 0, 0, 0, 0, 0, 0, 0, 0, 0, 0, 0, 0, 0, 0, 0, 0, 0, 0, 0, 0, 0, 0, 0, 0, 0, 0, 0, 0, 0, 0, 0, 0, 0, 0, 0, 0, 0, 0, 0, 0, 0, 0, 0, 0, 0, 0, 0, 0, 0, 0, 0, 0, 0, 0, 0, 0, 0, 0, 0, 0, 0, 0, 0, 0, 0, 0, 0, 0, 0, 0, 0, 0, 0, 0, 0, 0, 0, 0, 0, 0, 0, 0, 0, 0, 0, 0, 0, 0, 0, 0, 0, 0, 0, 0, 0, 0, 0, 0, 0, 0, 0, 0, 0, 0, 0, 0, 0, 0, 0, 0, 0, 0, 0, 0, 0, 0, 0, 0, 0, 0, 0, 0, 0, 0, 0, 0, 0, 0, 0, 0, 0, 0, 0, 0, 0, 0, 0, 0, 0, 0, 0, 0, 0, 0, 0, 0, 0, 0, 0, 0, 0, 0, 0, 0, 0, 0, 0, 0, 0, 0, 0, 0, 0, 0, 0, 0, 0, 0, 0, 0, 0, 0, 0, 0, 0, 0, 0, 0, 0, 0, 0, 0, 0, 0, 0, 0, 0, 0, 0, 0, 0, 0, 0, 0, 0, 0, 0, 0, 0, 0, 0, 0, 0, 0, 0, 0, 0, 0, 0, 0, 0, 0, 0, 0, 0, 0, 0, 0, 0, 0, 0, 0, 0, 0, 0, 0, 0, 0, 0, 0, 0, 0])
_uv = me_cube_006.uv_layers.new(name='UVMap')
_uv.uv.foreach_set('vector', [0.5343, 0.6062, 0.5417, 0.6438, 0.5343, 0.6438, 0.4583, 0.6062, 0.4652, 0.6062, 0.4652, 0.6438, 0.4652, 0.6062, 0.5343, 0.6062, 0.5343, 0.6438, 0.4652, 0.6438, 0.5343, 0.6438, 0.5417, 0.6438, 0.5417, 0.6438, 0.5343, 0.6438, 0.5417, 0.6438, 0.5343, 0.6062, 0.5343, 0.6062, 0.5417, 0.6438, 0.4583, 0.6062, 0.4652, 0.6438, 0.4652, 0.6438, 0.4583, 0.6062, 0.5343, 0.6062, 0.4652, 0.6062, 0.4652, 0.6062, 0.5343, 0.6062, 0.4652, 0.6438, 0.5343, 0.6438, 0.5343, 0.6438, 0.4652, 0.6438, 0.4652, 0.6062, 0.4583, 0.6062, 0.4583, 0.6062, 0.4652, 0.6062, 0.5417, 0.6438, 0.5343, 0.6062, 0.5343, 0.6062, 0.5417, 0.6438, 0.4583, 0.6062, 0.4652, 0.6438, 0.4652, 0.6438, 0.4583, 0.6062, 0.4652, 0.6062, 0.4583, 0.6062, 0.4583, 0.6062, 0.4652, 0.6062, 0.5343, 0.6438, 0.5417, 0.6438, 0.5417, 0.6438, 0.5343, 0.6438, 0.4652, 0.6438, 0.5343, 0.6438, 0.5343, 0.6438, 0.4652, 0.6438, 0.5343, 0.6062, 0.4652, 0.6062, 0.4652, 0.6062, 0.5343, 0.6062, 0.4652, 0.6062, 0.4583, 0.6062, 0.4652, 0.6438, 0.5343, 0.6438, 0.5417, 0.6438, 0.5343, 0.6062, 0.4583, 0.8333, 0.375, 0.8333, 0.375, 0.8333, 0.4583, 0.8333, 0.5417, 0.5238, 0.5417, 0.5, 0.5417, 0.5, 0.5417, 0.5238, 0.4583, 0.4167, 0.4583, 0.5, 0.4583, 0.5, 0.4583, 0.4167, 0.7083, 0.5238, 0.625, 0.5238, 0.625, 0.5238, 0.7083, 0.5238, 0.2917, 0.75, 0.2917, 0.7262, 0.2917, 0.7262, 0.2917, 0.75, 0.4583, 0.5, 0.4583, 0.5238, 0.4583, 0.5238, 0.4583, 0.5, 0.7083, 0.5, 0.7083, 0.5238, 0.7083, 0.5238, 0.7083, 0.5, 0.7083, 0.7262, 0.7917, 0.7262, 0.7917, 0.75, 0.7083, 0.75, 0.5417, 0.75, 0.5417, 0.7262, 0.5417, 0.7262, 0.5417, 0.75, 0.2083, 0.7262, 0.2917, 0.7262, 0.2917, 0.75, 0.2083, 0.75, 0.625, 0.5238, 0.5417, 0.5238, 0.5417, 0.5238, 0.625, 0.5238, 0.5417, 0.8333, 0.625, 0.8333, 0.625, 0.9167, 0.5417, 0.9167, 0.2083, 0.7262, 0.2083, 0.75, 0.2083, 0.75, 0.2083, 0.7262, 0.5417, 0.3333, 0.625, 0.3333, 0.625, 0.4167, 0.5417, 0.4167, 0.2083, 0.5, 0.2917, 0.5, 0.2917, 0.5238, 0.2083, 0.5238, 0.5417, 0.02379, 0.5417, 0.2262, 0.5417, 0.2262, 0.5417, 0.02379, 0.4583, 0.7262, 0.4583, 0.75, 0.4583, 0.75, 0.4583, 0.7262, 0.125, 0.5238, 0.2083, 0.5238, 0.2083, 0.7262, 0.125, 0.7262, 0.7083, 0.5, 0.7917, 0.5, 0.7917, 0.5238, 0.7083, 0.5238, 0.4583, 0.4167, 0.4583, 0.3333, 0.4583, 0.3333, 0.4583, 0.4167, 0.7917, 0.75, 0.7917, 0.7262, 0.7917, 0.7262, 0.7917, 0.75, 0.625, 0.5238, 0.7083, 0.5238, 0.7083, 0.7262, 0.625, 0.7262, 0.5417, 1.0, 0.5417, 0.9167, 0.5417, 0.9167, 0.5417, 1.0, 0.7917, 0.5238, 0.875, 0.5238, 0.875, 0.7262, 0.7917, 0.7262, 0.5417, 0.4167, 0.625, 0.4167, 0.625, 0.4167, 0.5417, 0.4167, 0.2917, 0.5238, 0.375, 0.5238, 0.375, 0.7262, 0.2917, 0.7262, 0.125, 0.7262, 0.2083, 0.7262, 0.2083, 0.7262, 0.125, 0.7262, 0.5417, 0.5238, 0.625, 0.5238, 0.625, 0.7262, 0.5417, 0.7262, 0.7083, 0.7262, 0.7083, 0.75, 0.7083, 0.75, 0.7083, 0.7262, 0.5417, 0.02379, 0.625, 0.02379, 0.625, 0.2262, 0.5417, 0.2262, 0.375, 0.02379, 0.4583, 0.02379, 0.4583, 0.2262, 0.375, 0.2262, 0.4583, 0.5238, 0.5417, 0.5238, 0.5417, 0.5238, 0.4583, 0.5238, 0.5417, 0.02379, 0.5417, 0.0, 0.5417, 0.0, 0.5417, 0.02379, 0.4583, 0.0, 0.5417, 0.0, 0.5417, 0.02379, 0.4583, 0.02379, 0.375, 0.5238, 0.4583, 0.5238, 0.4583, 0.7262, 0.375, 0.7262, 0.4583, 0.2262, 0.4583, 0.02379, 0.4583, 0.02379, 0.4583, 0.2262, 0.4583, 0.9167, 0.4583, 1.0, 0.4583, 1.0, 0.4583, 0.9167, 0.4583, 0.5, 0.5417, 0.5, 0.5417, 0.5238, 0.4583, 0.5238, 0.375, 0.3333, 0.4583, 0.3333, 0.4583, 0.4167, 0.375, 0.4167, 0.4583, 0.8333, 0.5417, 0.8333, 0.5417, 0.8333, 0.4583, 0.8333, 0.2083, 0.5238, 0.125, 0.5238, 0.125, 0.5238, 0.2083, 0.5238, 0.4583, 0.25, 0.5417, 0.25, 0.5417, 0.3333, 0.4583, 0.3333, 0.375, 0.8333, 0.4583, 0.8333, 0.4583, 0.9167, 0.375, 0.9167, 0.7917, 0.5238, 0.7917, 0.7262, 0.7917, 0.7262, 0.7917, 0.5238, 0.4583, 0.0, 0.4583, 0.02379, 0.4583, 0.02379, 0.4583, 0.0, 0.4583, 0.75, 0.5417, 0.75, 0.5417, 0.8333, 0.4583, 0.8333, 0.375, 0.2262, 0.4583, 0.2262, 0.4583, 0.2262, 0.375, 0.2262, 0.4583, 0.9167, 0.5417, 0.9167, 0.5417, 1.0, 0.4583, 1.0, 0.5417, 0.8333, 0.5417, 0.75, 0.5417, 0.75, 0.5417, 0.8333, 0.4583, 0.7262, 0.5417, 0.7262, 0.5417, 0.75, 0.4583, 0.75, 0.625, 0.3333, 0.5417, 0.3333, 0.5417, 0.3333, 0.625, 0.3333, 0.4583, 0.4167, 0.5417, 0.4167, 0.5417, 0.5, 0.4583, 0.5, 0.4583, 0.02379, 0.375, 0.02379, 0.375, 0.02379, 0.4583, 0.02379, 0.4583, 0.2262, 0.5417, 0.2262, 0.5417, 0.25, 0.4583, 0.25, 0.4583, 0.02379, 0.5417, 0.02379, 0.5417, 0.02379, 0.4583, 0.02379, 0.5417, 0.3333, 0.5417, 0.4167, 0.5417, 0.4167, 0.5417, 0.3333, 0.7083, 0.5238, 0.7917, 0.5238, 0.7917, 0.5238, 0.7083, 0.5238, 0.5417, 0.7262, 0.4583, 0.7262, 0.4583, 0.7262, 0.5417, 0.7262, 0.4583, 0.4167, 0.4583, 0.3333, 0.4583, 0.3333, 0.4583, 0.4167, 0.2917, 0.7262, 0.2083, 0.7262, 0.2083, 0.7262, 0.2917, 0.7262, 0.7083, 0.5238, 0.7917, 0.5238, 0.7917, 0.5238, 0.7083, 0.5238, 0.2083, 0.7262, 0.2083, 0.5238, 0.2083, 0.5238, 0.2083, 0.7262, 0.5417, 0.3333, 0.5417, 0.4167, 0.5417, 0.4167, 0.5417, 0.3333, 0.5417, 0.9167, 0.4583, 0.9167, 0.4583, 0.9167, 0.5417, 0.9167, 0.7917, 0.7262, 0.7083, 0.7262, 0.7083, 0.7262, 0.7917, 0.7262, 0.5417, 0.7262, 0.4583, 0.7262, 0.4583, 0.7262, 0.5417, 0.7262, 0.2917, 0.5238, 0.2917, 0.7262, 0.2917, 0.7262, 0.2917, 0.5238, 0.4583, 0.3333, 0.5417, 0.3333, 0.5417, 0.3333, 0.4583, 0.3333, 0.4583, 0.7262, 0.4583, 0.5238, 0.4583, 0.5238, 0.4583, 0.7262, 0.4583, 0.02379, 0.5417, 0.02379, 0.5417, 0.02379, 0.4583, 0.02379, 0.2083, 0.5238, 0.2917, 0.5238, 0.2917, 0.5238, 0.2083, 0.5238, 0.4583, 0.9167, 0.4583, 0.8333, 0.4583, 0.8333, 0.4583, 0.9167, 0.7083, 0.7262, 0.7083, 0.5238, 0.7083, 0.5238, 0.7083, 0.7262, 0.5417, 0.5238, 0.5417, 0.7262, 0.5417, 0.7262, 0.5417, 0.5238, 0.2917, 0.7262, 0.2083, 0.7262, 0.2083, 0.7262, 0.2917, 0.7262, 0.5417, 0.8333, 0.5417, 0.9167, 0.5417, 0.9167, 0.5417, 0.8333, 0.5417, 0.4167, 0.4583, 0.4167, 0.4583, 0.4167, 0.5417, 0.4167, 0.5417, 0.2262, 0.4583, 0.2262, 0.4583, 0.2262, 0.5417, 0.2262, 0.7917, 0.7262, 0.7083, 0.7262, 0.7083, 0.7262, 0.7917, 0.7262, 0.4583, 0.9167, 0.4583, 0.8333, 0.4583, 0.8333, 0.4583, 0.9167, 0.7083, 0.7262, 0.7083, 0.5238, 0.7083, 0.5238, 0.7083, 0.7262, 0.5417, 0.2262, 0.4583, 0.2262, 0.4583, 0.2262, 0.5417, 0.2262, 0.4583, 0.8333, 0.5417, 0.8333, 0.5417, 0.8333, 0.4583, 0.8333, 0.5417, 0.8333, 0.5417, 0.9167, 0.5417, 0.9167, 0.5417, 0.8333, 0.7917, 0.5238, 0.7917, 0.7262, 0.7917, 0.7262, 0.7917, 0.5238, 0.4583, 0.2262, 0.4583, 0.02379, 0.4583, 0.02379, 0.4583, 0.2262, 0.5417, 0.9167, 0.4583, 0.9167, 0.4583, 0.9167, 0.5417, 0.9167, 0.2083, 0.7262, 0.2083, 0.5238, 0.2083, 0.5238, 0.2083, 0.7262, 0.5417, 0.02379, 0.5417, 0.2262, 0.5417, 0.2262, 0.5417, 0.02379, 0.4583, 0.3333, 0.5417, 0.3333, 0.5417, 0.3333, 0.4583, 0.3333, 0.2917, 0.5238, 0.2917, 0.7262, 0.2917, 0.7262, 0.2917, 0.5238, 0.4583, 0.7262, 0.4583, 0.5238, 0.4583, 0.5238, 0.4583, 0.7262, 0.5417, 0.4167, 0.4583, 0.4167, 0.4583, 0.4167, 0.5417, 0.4167, 0.2083, 0.5238, 0.2917, 0.5238, 0.2917, 0.5238, 0.2083, 0.5238, 0.5417, 0.5238, 0.5417, 0.7262, 0.5417, 0.7262, 0.5417, 0.5238, 0.4583, 0.5238, 0.5417, 0.5238, 0.5417, 0.5238, 0.4583, 0.5238, 0.5417, 0.7262, 0.625, 0.7262, 0.625, 0.7262, 0.5417, 0.7262, 0.4583, 0.7262, 0.4583, 0.75, 0.4583, 0.75, 0.4583, 0.7262, 0.2917, 0.7262, 0.375, 0.7262, 0.375, 0.7262, 0.2917, 0.7262, 0.625, 0.5238, 0.5417, 0.5238, 0.5417, 0.5238, 0.625, 0.5238, 0.5417, 1.0, 0.5417, 0.9167, 0.5417, 0.9167, 0.5417, 1.0, 0.375, 0.5238, 0.2917, 0.5238, 0.2917, 0.5238, 0.375, 0.5238, 0.5417, 0.4167, 0.625, 0.4167, 0.625, 0.4167, 0.5417, 0.4167, 0.4583, 0.9167, 0.4583, 1.0, 0.4583, 1.0, 0.4583, 0.9167, 0.7917, 0.7262, 0.875, 0.7262, 0.875, 0.7262, 0.7917, 0.7262, 0.625, 0.3333, 0.5417, 0.3333, 0.5417, 0.3333, 0.625, 0.3333, 0.375, 0.4167, 0.4583, 0.4167, 0.4583, 0.4167, 0.375, 0.4167, 0.5417, 0.8333, 0.5417, 0.75, 0.5417, 0.75, 0.5417, 0.8333, 0.875, 0.5238, 0.7917, 0.5238, 0.7917, 0.5238, 0.875, 0.5238, 0.5417, 0.9167, 0.625, 0.9167, 0.625, 0.9167, 0.5417, 0.9167, 0.4583, 0.3333, 0.375, 0.3333, 0.375, 0.3333, 0.4583, 0.3333, 0.4583, 0.75, 0.4583, 0.8333, 0.4583, 0.8333, 0.4583, 0.75, 0.625, 0.7262, 0.7083, 0.7262, 0.7083, 0.7262, 0.625, 0.7262, 0.625, 0.8333, 0.5417, 0.8333, 0.5417, 0.8333, 0.625, 0.8333, 0.375, 0.9167, 0.4583, 0.9167, 0.4583, 0.9167, 0.375, 0.9167, 0.5417, 0.3333, 0.5417, 0.25, 0.5417, 0.25, 0.5417, 0.3333, 0.7083, 0.5238, 0.625, 0.5238, 0.625, 0.5238, 0.7083, 0.5238, 0.4583, 0.8333, 0.375, 0.8333, 0.375, 0.8333, 0.4583, 0.8333, 0.4583, 0.25, 0.4583, 0.3333, 0.4583, 0.3333, 0.4583, 0.25, 0.125, 0.7262, 0.2083, 0.7262, 0.2083, 0.7262, 0.125, 0.7262, 0.625, 0.7262, 0.7083, 0.7262, 0.7083, 0.7262, 0.625, 0.7262, 0.5417, 0.7262, 0.625, 0.7262, 0.625, 0.7262, 0.5417, 0.7262, 0.5417, 0.5, 0.5417, 0.4167, 0.5417, 0.4167, 0.5417, 0.5, 0.7917, 0.5238, 0.7917, 0.5, 0.7917, 0.5, 0.7917, 0.5238, 0.375, 0.9167, 0.4583, 0.9167, 0.4583, 0.9167, 0.375, 0.9167, 0.875, 0.5238, 0.7917, 0.5238, 0.7917, 0.5238, 0.875, 0.5238, 0.4583, 0.2262, 0.4583, 0.25, 0.4583, 0.25, 0.4583, 0.2262, 0.4583, 0.3333, 0.375, 0.3333, 0.375, 0.3333, 0.4583, 0.3333, 0.7917, 0.7262, 0.875, 0.7262, 0.875, 0.7262, 0.7917, 0.7262, 0.625, 0.02379, 0.5417, 0.02379, 0.5417, 0.02379, 0.625, 0.02379, 0.5417, 0.25, 0.5417, 0.2262, 0.5417, 0.2262, 0.5417, 0.25, 0.2083, 0.5, 0.2083, 0.5238, 0.2083, 0.5238, 0.2083, 0.5, 0.4583, 0.25, 0.4583, 0.3333, 0.4583, 0.3333, 0.4583, 0.25, 0.375, 0.4167, 0.4583, 0.4167, 0.4583, 0.4167, 0.375, 0.4167, 0.375, 0.5238, 0.2917, 0.5238, 0.2917, 0.5238, 0.375, 0.5238, 0.625, 0.8333, 0.5417, 0.8333, 0.5417, 0.8333, 0.625, 0.8333, 0.5417, 0.3333, 0.5417, 0.25, 0.5417, 0.25, 0.5417, 0.3333, 0.2917, 0.7262, 0.375, 0.7262, 0.375, 0.7262, 0.2917, 0.7262, 0.5417, 0.2262, 0.625, 0.2262, 0.625, 0.2262, 0.5417, 0.2262, 0.2917, 0.5238, 0.2917, 0.5, 0.2917, 0.5, 0.2917, 0.5238, 0.4583, 0.5238, 0.375, 0.5238, 0.375, 0.5238, 0.4583, 0.5238, 0.5417, 0.9167, 0.625, 0.9167, 0.625, 0.9167, 0.5417, 0.9167, 0.375, 0.7262, 0.4583, 0.7262, 0.4583, 0.7262, 0.375, 0.7262, 0.4583, 0.75, 0.4583, 0.8333, 0.4583, 0.8333, 0.4583, 0.75, 0.4583, 0.25, 0.4583, 0.3333, 0.4583, 0.3333, 0.4583, 0.25, 0.125, 0.7262, 0.2083, 0.7262, 0.2083, 0.7262, 0.125, 0.7262, 0.2917, 0.75, 0.2917, 0.7262, 0.2917, 0.7262, 0.2917, 0.75, 0.5417, 0.5238, 0.5417, 0.5, 0.5417, 0.5, 0.5417, 0.5238, 0.2083, 0.5238, 0.125, 0.5238, 0.125, 0.5238, 0.2083, 0.5238, 0.2083, 0.7262, 0.2083, 0.75, 0.2083, 0.75, 0.2083, 0.7262, 0.4583, 0.5, 0.4583, 0.5238, 0.4583, 0.5238, 0.4583, 0.5, 0.2917, 0.5238, 0.2917, 0.5, 0.2917, 0.5, 0.2917, 0.5238, 0.5417, 0.25, 0.5417, 0.2262, 0.5417, 0.2262, 0.5417, 0.25, 0.7917, 0.75, 0.7917, 0.7262, 0.7917, 0.7262, 0.7917, 0.75, 0.5417, 0.02379, 0.5417, 0.0, 0.5417, 0.0, 0.5417, 0.02379, 0.2083, 0.5, 0.2083, 0.5238, 0.2083, 0.5238, 0.2083, 0.5, 0.4583, 0.2262, 0.4583, 0.25, 0.4583, 0.25, 0.4583, 0.2262, 0.375, 0.2262, 0.4583, 0.2262, 0.4583, 0.2262, 0.375, 0.2262, 0.7083, 0.7262, 0.7083, 0.75, 0.7083, 0.75, 0.7083, 0.7262, 0.4583, 0.0, 0.4583, 0.02379, 0.4583, 0.02379, 0.4583, 0.0, 0.7917, 0.5238, 0.7917, 0.5, 0.7917, 0.5, 0.7917, 0.5238, 0.5417, 0.5, 0.5417, 0.4167, 0.5417, 0.4167, 0.5417, 0.5, 0.4583, 0.02379, 0.375, 0.02379, 0.375, 0.02379, 0.4583, 0.02379, 0.5417, 0.2262, 0.625, 0.2262, 0.625, 0.2262, 0.5417, 0.2262, 0.7083, 0.5, 0.7083, 0.5238, 0.7083, 0.5238, 0.7083, 0.5, 0.4583, 0.4167, 0.4583, 0.5, 0.4583, 0.5, 0.4583, 0.4167, 0.375, 0.7262, 0.4583, 0.7262, 0.4583, 0.7262, 0.375, 0.7262, 0.625, 0.02379, 0.5417, 0.02379, 0.5417, 0.02379, 0.625, 0.02379, 0.4583, 0.5238, 0.375, 0.5238, 0.375, 0.5238, 0.4583, 0.5238, 0.5417, 0.75, 0.5417, 0.7262, 0.5417, 0.7262, 0.5417, 0.75, 0.625, 0.02379, 0.5417, 0.02379, 0.5417, 0.02379, 0.625, 0.02379, 0.375, 0.7262, 0.4583, 0.7262, 0.4583, 0.7262, 0.375, 0.7262, 0.4583, 0.4167, 0.4583, 0.5, 0.4583, 0.5, 0.4583, 0.4167, 0.7083, 0.5, 0.7083, 0.5238, 0.7083, 0.5238, 0.7083, 0.5, 0.5417, 0.2262, 0.625, 0.2262, 0.625, 0.2262, 0.5417, 0.2262, 0.4583, 0.02379, 0.375, 0.02379, 0.375, 0.02379, 0.4583, 0.02379, 0.5417, 0.5, 0.5417, 0.4167, 0.5417, 0.4167, 0.5417, 0.5, 0.7917, 0.5238, 0.7917, 0.5, 0.7917, 0.5, 0.7917, 0.5238, 0.4583, 0.0, 0.4583, 0.02379, 0.4583, 0.02379, 0.4583, 0.0, 0.7083, 0.7262, 0.7083, 0.75, 0.7083, 0.75, 0.7083, 0.7262, 0.375, 0.2262, 0.4583, 0.2262, 0.4583, 0.2262, 0.375, 0.2262, 0.4583, 0.2262, 0.4583, 0.25, 0.4583, 0.25, 0.4583, 0.2262, 0.2083, 0.5, 0.2083, 0.5238, 0.2083, 0.5238, 0.2083, 0.5, 0.5417, 0.02379, 0.5417, 0.0, 0.5417, 0.0, 0.5417, 0.02379, 0.7917, 0.75, 0.7917, 0.7262, 0.7917, 0.7262, 0.7917, 0.75, 0.5417, 0.25, 0.5417, 0.2262, 0.5417, 0.2262, 0.5417, 0.25, 0.2917, 0.5238, 0.2917, 0.5, 0.2917, 0.5, 0.2917, 0.5238, 0.4583, 0.5, 0.4583, 0.5238, 0.4583, 0.5238, 0.4583, 0.5, 0.2083, 0.7262, 0.2083, 0.75, 0.2083, 0.75, 0.2083, 0.7262, 0.2083, 0.5238, 0.125, 0.5238, 0.125, 0.5238, 0.2083, 0.5238, 0.5417, 0.5238, 0.5417, 0.5, 0.5417, 0.5, 0.5417, 0.5238, 0.2917, 0.75, 0.2917, 0.7262, 0.2917, 0.7262, 0.2917, 0.75, 0.4583, 0.5, 0.4583, 0.5238, 0.4583, 0.5238, 0.4583, 0.5, 0.2917, 0.5238, 0.2917, 0.5, 0.2917, 0.5, 0.2917, 0.5238, 0.5417, 0.25, 0.5417, 0.2262, 0.5417, 0.2262, 0.5417, 0.25, 0.7917, 0.75, 0.7917, 0.7262, 0.7917, 0.7262, 0.7917, 0.75, 0.5417, 0.02379, 0.5417, 0.0, 0.5417, 0.0, 0.5417, 0.02379, 0.2083, 0.5, 0.2083, 0.5238, 0.2083, 0.5238, 0.2083, 0.5, 0.4583, 0.2262, 0.4583, 0.25, 0.4583, 0.25, 0.4583, 0.2262, 0.375, 0.2262, 0.4583, 0.2262, 0.4583, 0.2262, 0.375, 0.2262, 0.7083, 0.7262, 0.7083, 0.75, 0.7083, 0.75, 0.7083, 0.7262, 0.4583, 0.0, 0.4583, 0.02379, 0.4583, 0.02379, 0.4583, 0.0, 0.7917, 0.5238, 0.7917, 0.5, 0.7917, 0.5, 0.7917, 0.5238, 0.5417, 0.5, 0.5417, 0.4167, 0.5417, 0.4167, 0.5417, 0.5, 0.4583, 0.02379, 0.375, 0.02379, 0.375, 0.02379, 0.4583, 0.02379, 0.5417, 0.2262, 0.625, 0.2262, 0.625, 0.2262, 0.5417, 0.2262, 0.7083, 0.5, 0.7083, 0.5238, 0.7083, 0.5238, 0.7083, 0.5, 0.4583, 0.4167, 0.4583, 0.5, 0.4583, 0.5, 0.4583, 0.4167, 0.375, 0.7262, 0.4583, 0.7262, 0.4583, 0.7262, 0.375, 0.7262, 0.625, 0.02379, 0.5417, 0.02379, 0.5417, 0.02379, 0.625, 0.02379, 0.5417, 0.75, 0.5417, 0.7262, 0.5417, 0.7262, 0.5417, 0.75, 0.4583, 0.5238, 0.375, 0.5238, 0.375, 0.5238, 0.4583, 0.5238, 0.5417, 0.7262, 0.625, 0.7262, 0.625, 0.7262, 0.5417, 0.7262, 0.4583, 0.7262, 0.4583, 0.75, 0.4583, 0.75, 0.4583, 0.7262, 0.2917, 0.7262, 0.375, 0.7262, 0.375, 0.7262, 0.2917, 0.7262, 0.625, 0.5238, 0.5417, 0.5238, 0.5417, 0.5238, 0.625, 0.5238, 0.4583, 0.8333, 0.375, 0.8333, 0.375, 0.8333, 0.4583, 0.8333, 0.7083, 0.5238, 0.625, 0.5238, 0.625, 0.5238, 0.7083, 0.5238, 0.5417, 0.3333, 0.5417, 0.25, 0.5417, 0.25, 0.5417, 0.3333, 0.375, 0.9167, 0.4583, 0.9167, 0.4583, 0.9167, 0.375, 0.9167, 0.625, 0.8333, 0.5417, 0.8333, 0.5417, 0.8333, 0.625, 0.8333, 0.625, 0.7262, 0.7083, 0.7262, 0.7083, 0.7262, 0.625, 0.7262, 0.4583, 0.75, 0.4583, 0.8333, 0.4583, 0.8333, 0.4583, 0.75, 0.4583, 0.3333, 0.375, 0.3333, 0.375, 0.3333, 0.4583, 0.3333, 0.5417, 0.9167, 0.625, 0.9167, 0.625, 0.9167, 0.5417, 0.9167, 0.875, 0.5238, 0.7917, 0.5238, 0.7917, 0.5238, 0.875, 0.5238, 0.5417, 0.8333, 0.5417, 0.75, 0.5417, 0.75, 0.5417, 0.8333, 0.375, 0.4167, 0.4583, 0.4167, 0.4583, 0.4167, 0.375, 0.4167, 0.625, 0.3333, 0.5417, 0.3333, 0.5417, 0.3333, 0.625, 0.3333, 0.7917, 0.7262, 0.875, 0.7262, 0.875, 0.7262, 0.7917, 0.7262, 0.4583, 0.9167, 0.4583, 1.0, 0.4583, 1.0, 0.4583, 0.9167, 0.5417, 0.4167, 0.625, 0.4167, 0.625, 0.4167, 0.5417, 0.4167, 0.375, 0.5238, 0.2917, 0.5238, 0.2917, 0.5238, 0.375, 0.5238, 0.5417, 1.0, 0.5417, 0.9167, 0.5417, 0.9167, 0.5417, 1.0, 0.625, 0.5238, 0.5417, 0.5238, 0.5417, 0.5238, 0.625, 0.5238, 0.2917, 0.7262, 0.375, 0.7262, 0.375, 0.7262, 0.2917, 0.7262, 0.4583, 0.7262, 0.4583, 0.75, 0.4583, 0.75, 0.4583, 0.7262, 0.5417, 0.7262, 0.625, 0.7262, 0.625, 0.7262, 0.5417, 0.7262, 0.4583, 0.5238, 0.375, 0.5238, 0.375, 0.5238, 0.4583, 0.5238, 0.5417, 0.75, 0.5417, 0.7262, 0.5417, 0.7262, 0.5417, 0.75, 0.7083, 0.7262, 0.7083, 0.75, 0.7083, 0.75, 0.7083, 0.7262, 0.4583, 0.0, 0.4583, 0.02379, 0.4583, 0.02379, 0.4583, 0.0, 0.7917, 0.5238, 0.7917, 0.5, 0.7917, 0.5, 0.7917, 0.5238, 0.5417, 0.5, 0.5417, 0.4167, 0.5417, 0.4167, 0.5417, 0.5, 0.4583, 0.02379, 0.375, 0.02379, 0.375, 0.02379, 0.4583, 0.02379, 0.5417, 0.2262, 0.625, 0.2262, 0.625, 0.2262, 0.5417, 0.2262, 0.7083, 0.5, 0.7083, 0.5238, 0.7083, 0.5238, 0.7083, 0.5, 0.4583, 0.4167, 0.4583, 0.5, 0.4583, 0.5, 0.4583, 0.4167, 0.375, 0.7262, 0.4583, 0.7262, 0.4583, 0.7262, 0.375, 0.7262, 0.625, 0.02379, 0.5417, 0.02379, 0.5417, 0.02379, 0.625, 0.02379, 0.5417, 0.75, 0.5417, 0.7262, 0.5417, 0.7262, 0.5417, 0.75, 0.4583, 0.5238, 0.375, 0.5238, 0.375, 0.5238, 0.4583, 0.5238, 0.5417, 0.7262, 0.625, 0.7262, 0.625, 0.7262, 0.5417, 0.7262, 0.4583, 0.7262, 0.4583, 0.75, 0.4583, 0.75, 0.4583, 0.7262, 0.2917, 0.7262, 0.375, 0.7262, 0.375, 0.7262, 0.2917, 0.7262, 0.625, 0.5238, 0.5417, 0.5238, 0.5417, 0.5238, 0.625, 0.5238, 0.5417, 1.0, 0.5417, 0.9167, 0.5417, 0.9167, 0.5417, 1.0, 0.375, 0.5238, 0.2917, 0.5238, 0.2917, 0.5238, 0.375, 0.5238, 0.5417, 0.4167, 0.625, 0.4167, 0.625, 0.4167, 0.5417, 0.4167, 0.4583, 0.9167, 0.4583, 1.0, 0.4583, 1.0, 0.4583, 0.9167, 0.7917, 0.7262, 0.875, 0.7262, 0.875, 0.7262, 0.7917, 0.7262, 0.625, 0.3333, 0.5417, 0.3333, 0.5417, 0.3333, 0.625, 0.3333, 0.375, 0.4167, 0.4583, 0.4167, 0.4583, 0.4167, 0.375, 0.4167, 0.5417, 0.8333, 0.5417, 0.75, 0.5417, 0.75, 0.5417, 0.8333, 0.2083, 0.7262, 0.2083, 0.75, 0.2083, 0.75, 0.2083, 0.7262, 0.2083, 0.5238, 0.125, 0.5238, 0.125, 0.5238, 0.2083, 0.5238, 0.5417, 0.5238, 0.5417, 0.5, 0.5417, 0.5, 0.5417, 0.5238, 0.2917, 0.75, 0.2917, 0.7262, 0.2917, 0.7262, 0.2917, 0.75, 0.125, 0.7262, 0.2083, 0.7262, 0.2083, 0.7262, 0.125, 0.7262, 0.4583, 0.25, 0.4583, 0.3333, 0.4583, 0.3333, 0.4583, 0.25, 0.4583, 0.8333, 0.375, 0.8333, 0.375, 0.8333, 0.4583, 0.8333, 0.7083, 0.5238, 0.625, 0.5238, 0.625, 0.5238, 0.7083, 0.5238, 0.5417, 0.3333, 0.5417, 0.25, 0.5417, 0.25, 0.5417, 0.3333, 0.375, 0.9167, 0.4583, 0.9167, 0.4583, 0.9167, 0.375, 0.9167, 0.625, 0.8333, 0.5417, 0.8333, 0.5417, 0.8333, 0.625, 0.8333, 0.625, 0.7262, 0.7083, 0.7262, 0.7083, 0.7262, 0.625, 0.7262, 0.4583, 0.75, 0.4583, 0.8333, 0.4583, 0.8333, 0.4583, 0.75, 0.4583, 0.3333, 0.375, 0.3333, 0.375, 0.3333, 0.4583, 0.3333, 0.5417, 0.9167, 0.625, 0.9167, 0.625, 0.9167, 0.5417, 0.9167, 0.875, 0.5238, 0.7917, 0.5238, 0.7917, 0.5238, 0.875, 0.5238, 0.5417, 0.8333, 0.5417, 0.75, 0.5417, 0.75, 0.5417, 0.8333, 0.375, 0.4167, 0.4583, 0.4167, 0.4583, 0.4167, 0.375, 0.4167, 0.625, 0.3333, 0.5417, 0.3333, 0.5417, 0.3333, 0.625, 0.3333, 0.7917, 0.7262, 0.875, 0.7262, 0.875, 0.7262, 0.7917, 0.7262, 0.4583, 0.9167, 0.4583, 1.0, 0.4583, 1.0, 0.4583, 0.9167, 0.5417, 0.4167, 0.625, 0.4167, 0.625, 0.4167, 0.5417, 0.4167, 0.375, 0.5238, 0.2917, 0.5238, 0.2917, 0.5238, 0.375, 0.5238, 0.5417, 1.0, 0.5417, 0.9167, 0.5417, 0.9167, 0.5417, 1.0, 0.5417, 0.2262, 0.625, 0.2262, 0.625, 0.25, 0.5417, 0.25, 0.5417, 0.4167, 0.625, 0.4167, 0.625, 0.5, 0.5417, 0.5, 0.5417, 0.7262, 0.625, 0.7262, 0.625, 0.75, 0.5417, 0.75, 0.5417, 0.9167, 0.625, 0.9167, 0.625, 1.0, 0.5417, 1.0, 0.2917, 0.7262, 0.375, 0.7262, 0.375, 0.75, 0.2917, 0.75, 0.7917, 0.7262, 0.875, 0.7262, 0.875, 0.75, 0.7917, 0.75, 0.625, 0.7262, 0.7083, 0.7262, 0.7083, 0.75, 0.625, 0.75, 0.125, 0.7262, 0.2083, 0.7262, 0.2083, 0.75, 0.125, 0.75, 0.5417, 0.75, 0.625, 0.75, 0.625, 0.8333, 0.5417, 0.8333, 0.5417, 0.25, 0.625, 0.25, 0.625, 0.3333, 0.5417, 0.3333, 0.125, 0.5, 0.2083, 0.5, 0.2083, 0.5238, 0.125, 0.5238, 0.625, 0.5, 0.7083, 0.5, 0.7083, 0.5238, 0.625, 0.5238, 0.7917, 0.5, 0.875, 0.5, 0.875, 0.5238, 0.7917, 0.5238, 0.2917, 0.5, 0.375, 0.5, 0.375, 0.5238, 0.2917, 0.5238, 0.5417, 0.5, 0.625, 0.5, 0.625, 0.5238, 0.5417, 0.5238, 0.5417, 0.0, 0.625, 0.0, 0.625, 0.02379, 0.5417, 0.02379, 0.375, 0.0, 0.4583, 0.0, 0.4583, 0.02379, 0.375, 0.02379, 0.375, 0.5, 0.4583, 0.5, 0.4583, 0.5238, 0.375, 0.5238, 0.375, 0.25, 0.4583, 0.25, 0.4583, 0.3333, 0.375, 0.3333, 0.375, 0.75, 0.4583, 0.75, 0.4583, 0.8333, 0.375, 0.8333, 0.375, 0.9167, 0.4583, 0.9167, 0.4583, 1.0, 0.375, 1.0, 0.375, 0.7262, 0.4583, 0.7262, 0.4583, 0.75, 0.375, 0.75, 0.375, 0.4167, 0.4583, 0.4167, 0.4583, 0.5, 0.375, 0.5, 0.375, 0.2262, 0.4583, 0.2262, 0.4583, 0.25, 0.375, 0.25, 0.375, 0.2262, 0.4583, 0.2262, 0.4583, 0.2262, 0.375, 0.2262, 0.4583, 0.2262, 0.4583, 0.25, 0.4583, 0.25, 0.4583, 0.2262, 0.2083, 0.5, 0.2083, 0.5238, 0.2083, 0.5238, 0.2083, 0.5, 0.5417, 0.02379, 0.5417, 0.0, 0.5417, 0.0, 0.5417, 0.02379, 0.7917, 0.75, 0.7917, 0.7262, 0.7917, 0.7262, 0.7917, 0.75, 0.5417, 0.25, 0.5417, 0.2262, 0.5417, 0.2262, 0.5417, 0.25, 0.2917, 0.5238, 0.2917, 0.5, 0.2917, 0.5, 0.2917, 0.5238, 0.4583, 0.5, 0.4583, 0.5238, 0.4583, 0.5238, 0.4583, 0.5, 0.2083, 0.7262, 0.2083, 0.75, 0.2083, 0.75, 0.2083, 0.7262, 0.2083, 0.5238, 0.125, 0.5238, 0.125, 0.5238, 0.2083, 0.5238, 0.5417, 0.5238, 0.5417, 0.5, 0.5417, 0.5, 0.5417, 0.5238, 0.2917, 0.75, 0.2917, 0.7262, 0.2917, 0.7262, 0.2917, 0.75, 0.125, 0.7262, 0.2083, 0.7262, 0.2083, 0.7262, 0.125, 0.7262, 0.4583, 0.25, 0.4583, 0.3333, 0.4583, 0.3333, 0.4583, 0.25, 0.4583, 0.8333, 0.375, 0.8333, 0.375, 0.8333, 0.4583, 0.8333, 0.7083, 0.5238, 0.625, 0.5238, 0.625, 0.5238, 0.7083, 0.5238, 0.5417, 0.3333, 0.5417, 0.25, 0.5417, 0.25, 0.5417, 0.3333, 0.375, 0.9167, 0.4583, 0.9167, 0.4583, 0.9167, 0.375, 0.9167, 0.625, 0.8333, 0.5417, 0.8333, 0.5417, 0.8333, 0.625, 0.8333, 0.625, 0.7262, 0.7083, 0.7262, 0.7083, 0.7262, 0.625, 0.7262, 0.4583, 0.75, 0.4583, 0.8333, 0.4583, 0.8333, 0.4583, 0.75, 0.4583, 0.3333, 0.375, 0.3333, 0.375, 0.3333, 0.4583, 0.3333, 0.5417, 0.9167, 0.625, 0.9167, 0.625, 0.9167, 0.5417, 0.9167, 0.875, 0.5238, 0.7917, 0.5238, 0.7917, 0.5238, 0.875, 0.5238, 0.259, 0.5238, 0.2744, 0.5238, 0.2744, 0.7262, 0.259, 0.7262, 0.759, 0.5238, 0.7744, 0.5238, 0.7744, 0.7262, 0.759, 0.7262, 0.2756, 0.5238, 0.2917, 0.5238, 0.2917, 0.7262, 0.2756, 0.7262, 0.4583, 0.3333, 0.5417, 0.3333, 0.5417, 0.3494, 0.4583, 0.3494, 0.4583, 0.02379, 0.5417, 0.02379, 0.5417, 0.06278, 0.4583, 0.06278, 0.4583, 0.5238, 0.5417, 0.5238, 0.5417, 0.5628, 0.4583, 0.5628, 0.4583, 0.8333, 0.5417, 0.8333, 0.5417, 0.8494, 0.4583, 0.8494, 0.7083, 0.5238, 0.7244, 0.5238, 0.7244, 0.7262, 0.7083, 0.7262, 0.7256, 0.5238, 0.741, 0.5238, 0.741, 0.7262, 0.7256, 0.7262, 0.7423, 0.5238, 0.7577, 0.5238, 0.7577, 0.7262, 0.7423, 0.7262, 0.4583, 0.8506, 0.5417, 0.8506, 0.5417, 0.866, 0.4583, 0.866, 0.4583, 0.8673, 0.5417, 0.8673, 0.5417, 0.8827, 0.4583, 0.8827, 0.4583, 0.884, 0.5417, 0.884, 0.5417, 0.8994, 0.4583, 0.8994, 0.4583, 0.9006, 0.5417, 0.9006, 0.5417, 0.9167, 0.4583, 0.9167, 0.4583, 0.5658, 0.5417, 0.5658, 0.5417, 0.6033, 0.4583, 0.6033, 0.4583, 0.6062, 0.5417, 0.6062, 0.5417, 0.6438, 0.4583, 0.6438, 0.4583, 0.6467, 0.5417, 0.6467, 0.5417, 0.6842, 0.4583, 0.6842, 0.4583, 0.6872, 0.5417, 0.6872, 0.5417, 0.7262, 0.4583, 0.7262, 0.4583, 0.3506, 0.5417, 0.3506, 0.5417, 0.366, 0.4583, 0.366, 0.4583, 0.3673, 0.5417, 0.3673, 0.5417, 0.3827, 0.4583, 0.3827, 0.4583, 0.384, 0.5417, 0.384, 0.5417, 0.3994, 0.4583, 0.3994, 0.4583, 0.4006, 0.5417, 0.4006, 0.5417, 0.4167, 0.4583, 0.4167, 0.4583, 0.06576, 0.5417, 0.06576, 0.5417, 0.1033, 0.4583, 0.1033, 0.4583, 0.1062, 0.5417, 0.1062, 0.5417, 0.1438, 0.4583, 0.1438, 0.4583, 0.1467, 0.5417, 0.1467, 0.5417, 0.1842, 0.4583, 0.1842, 0.4583, 0.1872, 0.5417, 0.1872, 0.5417, 0.2262, 0.4583, 0.2262, 0.2083, 0.5238, 0.2244, 0.5238, 0.2244, 0.7262, 0.2083, 0.7262, 0.2256, 0.5238, 0.241, 0.5238, 0.241, 0.7262, 0.2256, 0.7262, 0.2423, 0.5238, 0.2577, 0.5238, 0.2577, 0.7262, 0.2423, 0.7262, 0.4583, 0.6842, 0.5417, 0.6842, 0.5417, 0.6842, 0.4583, 0.6842, 0.5417, 0.1467, 0.4583, 0.1467, 0.4583, 0.1467, 0.5417, 0.1467, 0.0, 0.0, 0.0, 0.0, 0.0, 0.0, 0.0, 0.0, 0.0, 0.0, 0.0, 0.0, 0.0, 0.0, 0.0, 0.0, 0.0, 0.0, 0.0, 0.0, 0.0, 0.0, 0.0, 0.0, 0.4583, 0.8494, 0.5417, 0.8494, 0.5417, 0.8494, 0.4583, 0.8494, 0.5417, 0.6872, 0.4583, 0.6872, 0.4583, 0.6872, 0.5417, 0.6872, 0.4583, 0.1033, 0.5417, 0.1033, 0.5417, 0.1033, 0.4583, 0.1033, 0.0, 0.0, 0.0, 0.0, 0.0, 0.0, 0.0, 0.0, 0.0, 0.0, 0.0, 0.0, 0.0, 0.0, 0.0, 0.0, 0.0, 0.0, 0.0, 0.0, 0.0, 0.0, 0.0, 0.0, 0.5417, 0.8506, 0.4583, 0.8506, 0.4583, 0.8506, 0.5417, 0.8506, 0.4583, 0.6438, 0.5417, 0.6438, 0.5417, 0.6438, 0.4583, 0.6438, 0.5417, 0.1062, 0.4583, 0.1062, 0.4583, 0.1062, 0.5417, 0.1062, 0.2744, 0.7262, 0.2744, 0.5238, 0.2744, 0.5238, 0.2744, 0.7262, 0.0, 0.0, 0.0, 0.0, 0.0, 0.0, 0.0, 0.0, 0.0, 0.0, 0.0, 0.0, 0.0, 0.0, 0.0, 0.0, 0.0, 0.0, 0.0, 0.0, 0.0, 0.0, 0.0, 0.0, 0.0, 0.0, 0.0, 0.0, 0.0, 0.0, 0.0, 0.0, 0.7744, 0.7262, 0.7744, 0.5238, 0.7744, 0.5238, 0.7744, 0.7262, 0.5417, 0.6467, 0.4583, 0.6467, 0.4583, 0.6467, 0.5417, 0.6467, 0.4583, 0.06278, 0.5417, 0.06278, 0.5417, 0.06278, 0.4583, 0.06278, 0.2756, 0.5238, 0.2756, 0.7262, 0.2756, 0.7262, 0.2756, 0.5238, 0.0, 0.0, 0.0, 0.0, 0.0, 0.0, 0.0, 0.0, 0.7756, 0.5238, 0.7917, 0.5238, 0.7917, 0.7262, 0.7756, 0.7262, 0.5417, 0.3673, 0.4583, 0.3673, 0.4583, 0.3673, 0.5417, 0.3673, 0.4583, 0.1842, 0.5417, 0.1842, 0.5417, 0.1842, 0.4583, 0.1842, 0.0, 0.0, 0.0, 0.0, 0.0, 0.0, 0.0, 0.0, 0.0, 0.0, 0.0, 0.0, 0.0, 0.0, 0.0, 0.0, 0.0, 0.0, 0.0, 0.0, 0.0, 0.0, 0.0, 0.0, 0.0, 0.0, 0.0, 0.0, 0.0, 0.0, 0.0, 0.0, 0.5417, 0.884, 0.4583, 0.884, 0.4583, 0.884, 0.5417, 0.884, 0.4583, 0.3494, 0.5417, 0.3494, 0.5417, 0.3494, 0.4583, 0.3494, 0.5417, 0.1872, 0.4583, 0.1872, 0.4583, 0.1872, 0.5417, 0.1872, 0.0, 0.0, 0.0, 0.0, 0.0, 0.0, 0.0, 0.0, 0.0, 0.0, 0.0, 0.0, 0.0, 0.0, 0.0, 0.0, 0.0, 0.0, 0.0, 0.0, 0.0, 0.0, 0.0, 0.0, 0.4583, 0.866, 0.5417, 0.866, 0.5417, 0.866, 0.4583, 0.866, 0.5417, 0.3506, 0.4583, 0.3506, 0.4583, 0.3506, 0.5417, 0.3506, 0.4583, 0.1438, 0.5417, 0.1438, 0.5417, 0.1438, 0.4583, 0.1438, 0.0, 0.0, 0.0, 0.0, 0.0, 0.0, 0.0, 0.0, 0.0, 0.0, 0.0, 0.0, 0.0, 0.0, 0.0, 0.0, 0.0, 0.0, 0.0, 0.0, 0.0, 0.0, 0.0, 0.0, 0.5417, 0.8673, 0.4583, 0.8673, 0.4583, 0.8673, 0.5417, 0.8673, 0.4583, 0.6842, 0.5417, 0.6842, 0.5417, 0.6842, 0.4583, 0.6842, 0.5417, 0.1467, 0.4583, 0.1467, 0.4583, 0.1467, 0.5417, 0.1467, 0.0, 0.0, 0.0, 0.0, 0.0, 0.0, 0.0, 0.0, 0.0, 0.0, 0.0, 0.0, 0.0, 0.0, 0.0, 0.0, 0.0, 0.0, 0.0, 0.0, 0.0, 0.0, 0.0, 0.0, 0.5417, 0.8673, 0.4583, 0.8673, 0.4583, 0.8673, 0.5417, 0.8673, 0.0, 0.0, 0.0, 0.0, 0.0, 0.0, 0.0, 0.0, 0.0, 0.0, 0.0, 0.0, 0.0, 0.0, 0.0, 0.0, 0.0, 0.0, 0.0, 0.0, 0.0, 0.0, 0.0, 0.0, 0.4583, 0.1438, 0.5417, 0.1438, 0.5417, 0.1438, 0.4583, 0.1438, 0.5417, 0.3506, 0.4583, 0.3506, 0.4583, 0.3506, 0.5417, 0.3506, 0.4583, 0.866, 0.5417, 0.866, 0.5417, 0.866, 0.4583, 0.866, 0.0, 0.0, 0.0, 0.0, 0.0, 0.0, 0.0, 0.0, 0.0, 0.0, 0.0, 0.0, 0.0, 0.0, 0.0, 0.0, 0.0, 0.0, 0.0, 0.0, 0.0, 0.0, 0.0, 0.0, 0.5417, 0.1872, 0.4583, 0.1872, 0.4583, 0.1872, 0.5417, 0.1872, 0.4583, 0.3494, 0.5417, 0.3494, 0.5417, 0.3494, 0.4583, 0.3494, 0.5417, 0.884, 0.4583, 0.884, 0.4583, 0.884, 0.5417, 0.884, 0.0, 0.0, 0.0, 0.0, 0.0, 0.0, 0.0, 0.0, 0.0, 0.0, 0.0, 0.0, 0.0, 0.0, 0.0, 0.0, 0.0, 0.0, 0.0, 0.0, 0.0, 0.0, 0.0, 0.0, 0.0, 0.0, 0.0, 0.0, 0.0, 0.0, 0.0, 0.0, 0.4583, 0.1842, 0.5417, 0.1842, 0.5417, 0.1842, 0.4583, 0.1842, 0.5417, 0.3673, 0.4583, 0.3673, 0.4583, 0.3673, 0.5417, 0.3673, 0.4583, 0.8827, 0.5417, 0.8827, 0.5417, 0.8827, 0.4583, 0.8827, 0.7256, 0.5238, 0.7256, 0.7262, 0.7256, 0.7262, 0.7256, 0.5238, 0.0, 0.0, 0.0, 0.0, 0.0, 0.0, 0.0, 0.0, 0.0, 0.0, 0.0, 0.0, 0.0, 0.0, 0.0, 0.0, 0.0, 0.0, 0.0, 0.0, 0.0, 0.0, 0.0, 0.0, 0.0, 0.0, 0.0, 0.0, 0.0, 0.0, 0.0, 0.0, 0.2256, 0.5238, 0.2256, 0.7262, 0.2256, 0.7262, 0.2256, 0.5238, 0.4583, 0.366, 0.5417, 0.366, 0.5417, 0.366, 0.4583, 0.366, 0.5417, 0.9006, 0.4583, 0.9006, 0.4583, 0.9006, 0.5417, 0.9006, 0.7244, 0.7262, 0.7244, 0.5238, 0.7244, 0.5238, 0.7244, 0.7262, 0.0, 0.0, 0.0, 0.0, 0.0, 0.0, 0.0, 0.0, 0.0, 0.0, 0.0, 0.0, 0.0, 0.0, 0.0, 0.0, 0.0, 0.0, 0.0, 0.0, 0.0, 0.0, 0.0, 0.0, 0.0, 0.0, 0.0, 0.0, 0.0, 0.0, 0.0, 0.0, 0.2244, 0.7262, 0.2244, 0.5238, 0.2244, 0.5238, 0.2244, 0.7262, 0.5417, 0.384, 0.4583, 0.384, 0.4583, 0.384, 0.5417, 0.384, 0.4583, 0.8994, 0.5417, 0.8994, 0.5417, 0.8994, 0.4583, 0.8994, 0.7423, 0.5238, 0.7423, 0.7262, 0.7423, 0.7262, 0.7423, 0.5238, 0.0, 0.0, 0.0, 0.0, 0.0, 0.0, 0.0, 0.0, 0.0, 0.0, 0.0, 0.0, 0.0, 0.0, 0.0, 0.0, 0.0, 0.0, 0.0, 0.0, 0.0, 0.0, 0.0, 0.0, 0.0, 0.0, 0.0, 0.0, 0.0, 0.0, 0.0, 0.0, 0.2423, 0.5238, 0.2423, 0.7262, 0.2423, 0.7262, 0.2423, 0.5238, 0.4583, 0.3827, 0.5417, 0.3827, 0.5417, 0.3827, 0.4583, 0.3827, 0.5417, 0.5658, 0.4583, 0.5658, 0.4583, 0.5658, 0.5417, 0.5658, 0.741, 0.7262, 0.741, 0.5238, 0.741, 0.5238, 0.741, 0.7262, 0.0, 0.0, 0.0, 0.0, 0.0, 0.0, 0.0, 0.0, 0.0, 0.0, 0.0, 0.0, 0.0, 0.0, 0.0, 0.0, 0.0, 0.0, 0.0, 0.0, 0.0, 0.0, 0.0, 0.0, 0.0, 0.0, 0.0, 0.0, 0.0, 0.0, 0.0, 0.0, 0.241, 0.7262, 0.241, 0.5238, 0.241, 0.5238, 0.241, 0.7262, 0.5417, 0.4006, 0.4583, 0.4006, 0.4583, 0.4006, 0.5417, 0.4006, 0.4583, 0.5628, 0.5417, 0.5628, 0.5417, 0.5628, 0.4583, 0.5628, 0.759, 0.5238, 0.759, 0.7262, 0.759, 0.7262, 0.759, 0.5238, 0.0, 0.0, 0.0, 0.0, 0.0, 0.0, 0.0, 0.0, 0.0, 0.0, 0.0, 0.0, 0.0, 0.0, 0.0, 0.0, 0.0, 0.0, 0.0, 0.0, 0.0, 0.0, 0.0, 0.0, 0.0, 0.0, 0.0, 0.0, 0.0, 0.0, 0.0, 0.0, 0.259, 0.5238, 0.259, 0.7262, 0.259, 0.7262, 0.259, 0.5238, 0.4583, 0.3994, 0.5417, 0.3994, 0.5417, 0.3994, 0.4583, 0.3994, 0.5417, 0.6062, 0.4583, 0.6062, 0.4583, 0.6062, 0.5417, 0.6062, 0.7577, 0.7262, 0.7577, 0.5238, 0.7577, 0.5238, 0.7577, 0.7262, 0.0, 0.0, 0.0, 0.0, 0.0, 0.0, 0.0, 0.0, 0.0, 0.0, 0.0, 0.0, 0.0, 0.0, 0.0, 0.0, 0.0, 0.0, 0.0, 0.0, 0.0, 0.0, 0.0, 0.0, 0.0, 0.0, 0.0, 0.0, 0.0, 0.0, 0.0, 0.0, 0.2577, 0.7262, 0.2577, 0.5238, 0.2577, 0.5238, 0.2577, 0.7262, 0.5417, 0.06576, 0.4583, 0.06576, 0.4583, 0.06576, 0.5417, 0.06576, 0.4583, 0.6033, 0.5417, 0.6033, 0.5417, 0.6033, 0.4583, 0.6033, 0.7756, 0.5238, 0.7756, 0.7262, 0.7756, 0.7262, 0.7756, 0.5238, 0.0, 0.0, 0.0, 0.0, 0.0, 0.0, 0.0, 0.0, 0.0, 0.0, 0.0, 0.0, 0.0, 0.0, 0.0, 0.0, 0.0, 0.0, 0.0, 0.0, 0.0, 0.0, 0.0, 0.0, 0.7256, 0.5238, 0.7256, 0.7262, 0.7244, 0.7262, 0.7244, 0.5238, 0.7423, 0.5238, 0.7423, 0.7262, 0.741, 0.7262, 0.741, 0.5238, 0.759, 0.5238, 0.759, 0.7262, 0.7577, 0.7262, 0.7577, 0.5238, 0.7756, 0.5238, 0.7756, 0.7262, 0.7744, 0.7262, 0.7744, 0.5238, 0.5417, 0.8506, 0.4583, 0.8506, 0.4583, 0.8494, 0.5417, 0.8494, 0.5417, 0.8673, 0.4583, 0.8673, 0.4583, 0.866, 0.5417, 0.866, 0.5417, 0.884, 0.4583, 0.884, 0.4583, 0.8827, 0.5417, 0.8827, 0.5417, 0.9006, 0.4583, 0.9006, 0.4583, 0.8994, 0.5417, 0.8994, 0.5417, 0.5658, 0.4583, 0.5658, 0.4583, 0.5628, 0.5417, 0.5628, 0.5417, 0.6062, 0.4583, 0.6062, 0.4583, 0.6033, 0.5417, 0.6033, 0.5417, 0.6467, 0.4583, 0.6467, 0.4583, 0.6438, 0.5417, 0.6438, 0.5417, 0.6872, 0.4583, 0.6872, 0.4583, 0.6842, 0.5417, 0.6842, 0.5417, 0.3506, 0.4583, 0.3506, 0.4583, 0.3494, 0.5417, 0.3494, 0.5417, 0.3673, 0.4583, 0.3673, 0.4583, 0.366, 0.5417, 0.366, 0.5417, 0.384, 0.4583, 0.384, 0.4583, 0.3827, 0.5417, 0.3827, 0.5417, 0.4006, 0.4583, 0.4006, 0.4583, 0.3994, 0.5417, 0.3994, 0.5417, 0.06576, 0.4583, 0.06576, 0.4583, 0.06278, 0.5417, 0.06278, 0.5417, 0.1062, 0.4583, 0.1062, 0.4583, 0.1033, 0.5417, 0.1033, 0.5417, 0.1467, 0.4583, 0.1467, 0.4583, 0.1438, 0.5417, 0.1438, 0.5417, 0.1872, 0.4583, 0.1872, 0.4583, 0.1842, 0.5417, 0.1842, 0.2256, 0.5238, 0.2256, 0.7262, 0.2244, 0.7262, 0.2244, 0.5238, 0.2423, 0.5238, 0.2423, 0.7262, 0.241, 0.7262, 0.241, 0.5238, 0.259, 0.5238, 0.259, 0.7262, 0.2577, 0.7262, 0.2577, 0.5238, 0.2756, 0.5238, 0.2756, 0.7262, 0.2744, 0.7262, 0.2744, 0.5238, 0.4583, 0.8827, 0.5417, 0.8827, 0.5417, 0.8827, 0.4583, 0.8827, 0.7256, 0.5238, 0.7256, 0.7262, 0.7256, 0.7262, 0.7256, 0.5238, 0.0, 0.0, 0.0, 0.0, 0.0, 0.0, 0.0, 0.0, 0.0, 0.0, 0.0, 0.0, 0.0, 0.0, 0.0, 0.0, 0.0, 0.0, 0.0, 0.0, 0.0, 0.0, 0.0, 0.0, 0.0, 0.0, 0.0, 0.0, 0.0, 0.0, 0.0, 0.0, 0.2256, 0.5238, 0.2256, 0.7262, 0.2256, 0.7262, 0.2256, 0.5238, 0.4583, 0.366, 0.5417, 0.366, 0.5417, 0.366, 0.4583, 0.366, 0.5417, 0.9006, 0.4583, 0.9006, 0.4583, 0.9006, 0.5417, 0.9006, 0.7244, 0.7262, 0.7244, 0.5238, 0.7244, 0.5238, 0.7244, 0.7262, 0.0, 0.0, 0.0, 0.0, 0.0, 0.0, 0.0, 0.0, 0.0, 0.0, 0.0, 0.0, 0.0, 0.0, 0.0, 0.0, 0.0, 0.0, 0.0, 0.0, 0.0, 0.0, 0.0, 0.0, 0.0, 0.0, 0.0, 0.0, 0.0, 0.0, 0.0, 0.0, 0.2244, 0.7262, 0.2244, 0.5238, 0.2244, 0.5238, 0.2244, 0.7262, 0.5417, 0.384, 0.4583, 0.384, 0.4583, 0.384, 0.5417, 0.384, 0.4583, 0.8994, 0.5417, 0.8994, 0.5417, 0.8994, 0.4583, 0.8994, 0.7423, 0.5238, 0.7423, 0.7262, 0.7423, 0.7262, 0.7423, 0.5238, 0.0, 0.0, 0.0, 0.0, 0.0, 0.0, 0.0, 0.0, 0.0, 0.0, 0.0, 0.0, 0.0, 0.0, 0.0, 0.0, 0.0, 0.0, 0.0, 0.0, 0.0, 0.0, 0.0, 0.0, 0.0, 0.0, 0.0, 0.0, 0.0, 0.0, 0.0, 0.0, 0.2423, 0.5238, 0.2423, 0.7262, 0.2423, 0.7262, 0.2423, 0.5238, 0.4583, 0.3827, 0.5417, 0.3827, 0.5417, 0.3827, 0.4583, 0.3827, 0.5417, 0.5658, 0.4583, 0.5658, 0.4583, 0.5658, 0.5417, 0.5658, 0.741, 0.7262, 0.741, 0.5238, 0.741, 0.5238, 0.741, 0.7262, 0.0, 0.0, 0.0, 0.0, 0.0, 0.0, 0.0, 0.0, 0.0, 0.0, 0.0, 0.0, 0.0, 0.0, 0.0, 0.0, 0.0, 0.0, 0.0, 0.0, 0.0, 0.0, 0.0, 0.0, 0.0, 0.0, 0.0, 0.0, 0.0, 0.0, 0.0, 0.0, 0.241, 0.7262, 0.241, 0.5238, 0.241, 0.5238, 0.241, 0.7262, 0.5417, 0.4006, 0.4583, 0.4006, 0.4583, 0.4006, 0.5417, 0.4006, 0.4583, 0.5628, 0.5417, 0.5628, 0.5417, 0.5628, 0.4583, 0.5628, 0.759, 0.5238, 0.759, 0.7262, 0.759, 0.7262, 0.759, 0.5238, 0.0, 0.0, 0.0, 0.0, 0.0, 0.0, 0.0, 0.0, 0.0, 0.0, 0.0, 0.0, 0.0, 0.0, 0.0, 0.0, 0.0, 0.0, 0.0, 0.0, 0.0, 0.0, 0.0, 0.0, 0.0, 0.0, 0.0, 0.0, 0.0, 0.0, 0.0, 0.0, 0.259, 0.5238, 0.259, 0.7262, 0.259, 0.7262, 0.259, 0.5238, 0.4583, 0.3994, 0.5417, 0.3994, 0.5417, 0.3994, 0.4583, 0.3994, 0.5417, 0.6062, 0.4583, 0.6062, 0.4583, 0.6062, 0.5417, 0.6062, 0.7577, 0.7262, 0.7577, 0.5238, 0.7577, 0.5238, 0.7577, 0.7262, 0.0, 0.0, 0.0, 0.0, 0.0, 0.0, 0.0, 0.0, 0.0, 0.0, 0.0, 0.0, 0.0, 0.0, 0.0, 0.0, 0.0, 0.0, 0.0, 0.0, 0.0, 0.0, 0.0, 0.0, 0.0, 0.0, 0.0, 0.0, 0.0, 0.0, 0.0, 0.0, 0.2577, 0.7262, 0.2577, 0.5238, 0.2577, 0.5238, 0.2577, 0.7262, 0.5417, 0.06576, 0.4583, 0.06576, 0.4583, 0.06576, 0.5417, 0.06576, 0.4583, 0.6033, 0.5417, 0.6033, 0.5417, 0.6033, 0.4583, 0.6033, 0.7756, 0.5238, 0.7756, 0.7262, 0.7756, 0.7262, 0.7756, 0.5238, 0.0, 0.0, 0.0, 0.0, 0.0, 0.0, 0.0, 0.0, 0.0, 0.0, 0.0, 0.0, 0.0, 0.0, 0.0, 0.0, 0.0, 0.0, 0.0, 0.0, 0.0, 0.0, 0.0, 0.0, 0.0, 0.0, 0.0, 0.0, 0.0, 0.0, 0.0, 0.0, 0.2756, 0.5238, 0.2756, 0.7262, 0.2756, 0.7262, 0.2756, 0.5238, 0.4583, 0.06278, 0.5417, 0.06278, 0.5417, 0.06278, 0.4583, 0.06278, 0.5417, 0.6467, 0.4583, 0.6467, 0.4583, 0.6467, 0.5417, 0.6467, 0.7744, 0.7262, 0.7744, 0.5238, 0.7744, 0.5238, 0.7744, 0.7262, 0.0, 0.0, 0.0, 0.0, 0.0, 0.0, 0.0, 0.0, 0.0, 0.0, 0.0, 0.0, 0.0, 0.0, 0.0, 0.0, 0.0, 0.0, 0.0, 0.0, 0.0, 0.0, 0.0, 0.0, 0.0, 0.0, 0.0, 0.0, 0.0, 0.0, 0.0, 0.0, 0.2744, 0.7262, 0.2744, 0.5238, 0.2744, 0.5238, 0.2744, 0.7262, 0.5417, 0.1062, 0.4583, 0.1062, 0.4583, 0.1062, 0.5417, 0.1062, 0.4583, 0.6438, 0.5417, 0.6438, 0.5417, 0.6438, 0.4583, 0.6438, 0.5417, 0.8506, 0.4583, 0.8506, 0.4583, 0.8506, 0.5417, 0.8506, 0.0, 0.0, 0.0, 0.0, 0.0, 0.0, 0.0, 0.0, 0.0, 0.0, 0.0, 0.0, 0.0, 0.0, 0.0, 0.0, 0.0, 0.0, 0.0, 0.0, 0.0, 0.0, 0.0, 0.0, 0.4583, 0.1033, 0.5417, 0.1033, 0.5417, 0.1033, 0.4583, 0.1033, 0.5417, 0.6872, 0.4583, 0.6872, 0.4583, 0.6872, 0.5417, 0.6872, 0.4583, 0.8494, 0.5417, 0.8494, 0.5417, 0.8494, 0.4583, 0.8494, 0.5343, 0.6062, 0.5417, 0.6438, 0.5343, 0.6438, 0.4583, 0.6062, 0.4652, 0.6062, 0.4652, 0.6438, 0.4652, 0.6062, 0.5343, 0.6062, 0.5343, 0.6438, 0.4652, 0.6438, 0.5343, 0.6438, 0.5417, 0.6438, 0.5417, 0.6438, 0.5343, 0.6438, 0.5417, 0.6438, 0.5343, 0.6062, 0.5343, 0.6062, 0.5417, 0.6438, 0.4583, 0.6062, 0.4652, 0.6438, 0.4652, 0.6438, 0.4583, 0.6062, 0.5343, 0.6062, 0.4652, 0.6062, 0.4652, 0.6062, 0.5343, 0.6062, 0.4652, 0.6438, 0.5343, 0.6438, 0.5343, 0.6438, 0.4652, 0.6438, 0.4652, 0.6062, 0.4583, 0.6062, 0.4583, 0.6062, 0.4652, 0.6062, 0.5417, 0.6438, 0.5343, 0.6062, 0.5343, 0.6062, 0.5417, 0.6438, 0.4583, 0.6062, 0.4652, 0.6438, 0.4652, 0.6438, 0.4583, 0.6062, 0.4652, 0.6062, 0.4583, 0.6062, 0.4583, 0.6062, 0.4652, 0.6062, 0.5343, 0.6438, 0.5417, 0.6438, 0.5417, 0.6438, 0.5343, 0.6438, 0.4652, 0.6438, 0.5343, 0.6438, 0.5343, 0.6438, 0.4652, 0.6438, 0.5343, 0.6062, 0.4652, 0.6062, 0.4652, 0.6062, 0.5343, 0.6062, 0.4652, 0.6062, 0.4583, 0.6062, 0.4652, 0.6438, 0.5343, 0.6438, 0.5417, 0.6438, 0.5343, 0.6062])
me_cube_006.materials.append(mat_material_002)
me_cube_006.materials.append(mat_material_001)
me_cube_006.materials.append(mat_material_005)
me_cube_006.update()

# ---- objects
ob_cube_003 = bpy.data.objects.new('Cube.003', me_cube_006)

# ---- transforms, parenting, visibility, modifiers, constraints
ob_cube_003.location = (0.000952, 5.467e-05, -0.0001538)
ob_cube_003.rotation_euler = (0.75, 1.514e-16, 5.958e-17)
ob_cube_003.scale = (1.0, 1.383, 1.432)

# ---- collection membership
col_bau_de_madeira.objects.link(ob_cube_003)

# ---- scene / render settings (as saved in the file)
scene.frame_start = 1; scene.frame_end = 250; scene.frame_set(1)
scene.render.engine = 'BLENDER_EEVEE_NEXT'
bpy.context.view_layer.update()

# ---- added for rendering (the .blend has no active camera and no usable light): camera, sun
cam_auto = bpy.data.cameras.new('AutoCamera')
cam_auto.lens = 50.0
cam_auto.sensor_width = 36.0
cam_auto.clip_end = 1000.0
ob_auto_camera = bpy.data.objects.new('AutoCamera', cam_auto)
scene.collection.objects.link(ob_auto_camera)
ob_auto_camera.location = (5.63248, -6.75897, 4.50598)
ob_auto_camera.rotation_euler = (1.09748, -7.21219e-08, 0.694738)
scene.camera = ob_auto_camera
light_auto_sun = bpy.data.lights.new('AutoSun', 'SUN')
light_auto_sun.energy = 3.0
light_auto_sun.angle = 0.0523599
ob_auto_sun = bpy.data.objects.new('AutoSun', light_auto_sun)
scene.collection.objects.link(ob_auto_sun)
ob_auto_sun.rotation_euler = (0.872665, 0.174533, 0.523599)
bpy.context.view_layer.update()
